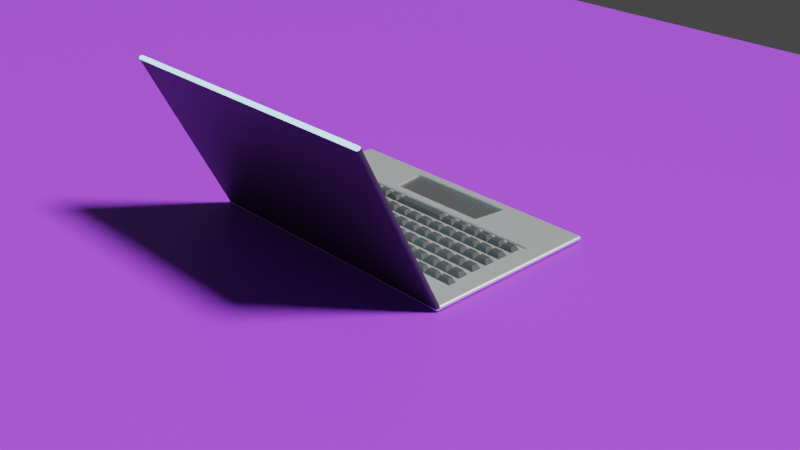 # Source: NotePc.blend  (saved by Blender 3.0.42; exported with 4.5.12 LTS)
import bpy
from mathutils import Matrix  # noqa: F401  (used for matrix-valued properties, if any)

bpy.ops.wm.read_factory_settings(use_empty=True)
scene = bpy.context.scene
scene.name = 'Scene'

# ---- collections
col_collection = bpy.data.collections.new('Collection'); scene.collection.children.link(col_collection)

# ---- materials (node trees are filled in below, after node groups)
mat_material_005 = bpy.data.materials.new('Material.005')
mat_material_005.use_transparent_shadow = False
mat_material_014 = bpy.data.materials.new('Material.014')
mat_material_014.use_transparent_shadow = False
mat_material_011 = bpy.data.materials.new('Material.011')
mat_material_011.use_transparent_shadow = False
mat_material_012 = bpy.data.materials.new('Material.012')
mat_material_012.use_transparent_shadow = False
mat_material_001 = bpy.data.materials.new('Material.001')
mat_material_001.use_transparent_shadow = False
mat_material_013 = bpy.data.materials.new('Material.013')
mat_material_013.use_transparent_shadow = False

# ---- material node trees
mat_material_005.use_nodes = True; mat_material_005.node_tree.nodes.clear()
_N = mat_material_005.node_tree.nodes; _L = mat_material_005.node_tree.links
n0 = _N.new('ShaderNodeBsdfPrincipled'); n0.name = 'Principled BSDF'; n0.location = (10, 300)
n0.distribution = 'GGX'
n0.subsurface_method = 'RANDOM_WALK_SKIN'
n0.inputs[1].default_value = 0.8
n0.inputs[3].default_value = 1.45
n0.inputs[27].default_value = (0.0, 0.0, 0.0, 1.0)
n0.inputs[28].default_value = 1.0
n1 = _N.new('ShaderNodeOutputMaterial'); n1.name = 'Material Output'; n1.location = (300, 300)
_L.new(n0.outputs[0], n1.inputs[0])
n1.is_active_output = True
mat_material_014.use_nodes = True; mat_material_014.node_tree.nodes.clear()
_N = mat_material_014.node_tree.nodes; _L = mat_material_014.node_tree.links
n0 = _N.new('ShaderNodeBsdfPrincipled'); n0.name = 'Principled BSDF'; n0.location = (10, 300)
n0.distribution = 'GGX'
n0.subsurface_method = 'RANDOM_WALK_SKIN'
n0.inputs[0].default_value = (0.1873, 0.1873, 0.1873, 1.0)
n0.inputs[1].default_value = 0.8
n0.inputs[3].default_value = 1.45
n0.inputs[27].default_value = (0.0, 0.0, 0.0, 1.0)
n0.inputs[28].default_value = 1.0
n1 = _N.new('ShaderNodeOutputMaterial'); n1.name = 'Material Output'; n1.location = (300, 300)
_L.new(n0.outputs[0], n1.inputs[0])
n1.is_active_output = True
mat_material_011.use_nodes = True; mat_material_011.node_tree.nodes.clear()
_N = mat_material_011.node_tree.nodes; _L = mat_material_011.node_tree.links
n0 = _N.new('ShaderNodeOutputMaterial'); n0.name = 'Material Output'; n0.location = (300, 300)
n1 = _N.new('ShaderNodeEmission'); n1.name = 'Emission'; n1.location = (10, 300)
n1.inputs[0].default_value = (0.4459, 0.8061, 1.0, 1.0)
n1.inputs[1].default_value = 2.0
_L.new(n1.outputs[0], n0.inputs[0])
n0.is_active_output = True
mat_material_012.use_nodes = True; mat_material_012.node_tree.nodes.clear()
_N = mat_material_012.node_tree.nodes; _L = mat_material_012.node_tree.links
n0 = _N.new('ShaderNodeBsdfPrincipled'); n0.name = 'Principled BSDF'; n0.location = (10, 300)
n0.distribution = 'GGX'
n0.subsurface_method = 'RANDOM_WALK_SKIN'
n0.inputs[0].default_value = (0.07159, 0.07159, 0.07159, 1.0)
n0.inputs[1].default_value = 0.8
n0.inputs[3].default_value = 1.45
n0.inputs[27].default_value = (0.0, 0.0, 0.0, 1.0)
n0.inputs[28].default_value = 1.0
n1 = _N.new('ShaderNodeOutputMaterial'); n1.name = 'Material Output'; n1.location = (300, 300)
_L.new(n0.outputs[0], n1.inputs[0])
n1.is_active_output = True
mat_material_001.use_nodes = True; mat_material_001.node_tree.nodes.clear()
_N = mat_material_001.node_tree.nodes; _L = mat_material_001.node_tree.links
n0 = _N.new('ShaderNodeBsdfPrincipled'); n0.name = 'Principled BSDF'; n0.location = (10, 300)
n0.distribution = 'GGX'
n0.subsurface_method = 'RANDOM_WALK_SKIN'
n0.inputs[0].default_value = (0.05087, 0.05087, 0.05087, 1.0)
n0.inputs[3].default_value = 1.45
n0.inputs[27].default_value = (0.0, 0.0, 0.0, 1.0)
n0.inputs[28].default_value = 1.0
n1 = _N.new('ShaderNodeOutputMaterial'); n1.name = 'Material Output'; n1.location = (300, 300)
_L.new(n0.outputs[0], n1.inputs[0])
n1.is_active_output = True
mat_material_013.use_nodes = True; mat_material_013.node_tree.nodes.clear()
_N = mat_material_013.node_tree.nodes; _L = mat_material_013.node_tree.links
n0 = _N.new('ShaderNodeBsdfPrincipled'); n0.name = 'Principled BSDF'; n0.location = (10, 300)
n0.distribution = 'GGX'
n0.subsurface_method = 'RANDOM_WALK_SKIN'
n0.inputs[0].default_value = (0.3224, 0.05735, 0.8, 1.0)
n0.inputs[3].default_value = 1.45
n0.inputs[27].default_value = (0.0, 0.0, 0.0, 1.0)
n0.inputs[28].default_value = 1.0
n1 = _N.new('ShaderNodeOutputMaterial'); n1.name = 'Material Output'; n1.location = (300, 300)
_L.new(n0.outputs[0], n1.inputs[0])
n1.is_active_output = True

# ---- world
world_world = bpy.data.worlds.new('World'); scene.world = world_world
world_world.use_nodes = True; world_world.node_tree.nodes.clear()
_N = world_world.node_tree.nodes; _L = world_world.node_tree.links
n0 = _N.new('ShaderNodeOutputWorld'); n0.name = 'World Output'; n0.location = (300, 300)
n1 = _N.new('ShaderNodeBackground'); n1.name = 'Background'; n1.location = (10, 300)
n1.inputs[0].default_value = (0.05088, 0.05088, 0.05088, 1.0)
_L.new(n1.outputs[0], n0.inputs[0])
n0.is_active_output = True
world_world.color = (0.05088, 0.05088, 0.05088)
world_world.use_sun_shadow = False
world_world.sun_shadow_jitter_overblur = 0.0

# ---- cameras
cam_camera = bpy.data.cameras.new('Camera')
cam_camera.clip_end = 100.0
cam_camera.ortho_scale = 7.314

# ---- lights
light_light = bpy.data.lights.new('Light', 'SUN')
light_light.transmission_factor = 0.0
light_light.angle = 0.1993
light_light.energy = 5.0
light_light.shadow_soft_size = 0.1
light_light.shadow_cascade_max_distance = 1000.0

# ---- meshes
me_cube = bpy.data.meshes.new('Cube')
me_cube.from_pydata([(1.52, 1.0, -0.003947), (1.52, 0.9789, -0.02508), (1.541, 0.9789, -0.003947), (1.52, 0.9972, -0.0145), (1.53, 0.9972, -0.003947), (1.53, 0.9944, -0.01405), (1.53, 0.9789, -0.02226), (1.52, 0.9894, -0.02226), (1.53, 0.989, -0.01951), (1.538, 0.9894, -0.003947), (1.538, 0.9789, -0.0145), (1.535, 0.989, -0.01405), (0.5704, 0.5129, 0.02508), (1.52, 1.0, 0.003947), (1.541, 0.9789, 0.003947), (1.52, 0.9894, 0.02226), (1.53, 0.9789, 0.02226), (1.53, 0.989, 0.01951), (1.53, 0.9972, 0.003947), (1.52, 0.9972, 0.0145), (1.53, 0.9944, 0.01405), (1.538, 0.9789, 0.0145), (1.538, 0.9894, 0.003947), (1.535, 0.989, 0.01405), (1.541, -0.9789, -0.003947), (1.52, -0.9789, -0.02508), (1.52, -1.0, -0.003947), (1.538, -0.9789, -0.0145), (1.538, -0.9894, -0.003947), (1.535, -0.989, -0.01405), (1.52, -0.9894, -0.02226), (1.53, -0.9789, -0.02226), (1.53, -0.989, -0.01951), (1.53, -0.9972, -0.003947), (1.52, -0.9972, -0.0145), (1.53, -0.9944, -0.01405), (1.541, -0.9789, 0.003947), (1.52, -1.0, 0.003947), (1.346, -0.6565, 0.02508), (1.538, -0.9894, 0.003947), (1.538, -0.9789, 0.0145), (1.535, -0.989, 0.01405), (1.52, -0.9972, 0.0145), (1.53, -0.9972, 0.003947), (1.53, -0.9944, 0.01405), (1.53, -0.9789, 0.02226), (1.52, -0.9894, 0.02226), (1.53, -0.989, 0.01951), (-1.52, 1.0, -0.003947), (-1.541, 0.9789, -0.003947), (-1.52, 0.9789, -0.02508), (-1.53, 0.9972, -0.003947), (-1.52, 0.9972, -0.0145), (-1.53, 0.9944, -0.01405), (-1.538, 0.9789, -0.0145), (-1.538, 0.9894, -0.003947), (-1.535, 0.989, -0.01405), (-1.52, 0.9894, -0.02226), (-1.53, 0.9789, -0.02226), (-1.53, 0.989, -0.01951), (-1.541, 0.9789, 0.003947), (-1.52, 1.0, 0.003947), (-0.5704, 0.5129, 0.02508), (-1.538, 0.9894, 0.003947), (-1.538, 0.9789, 0.0145), (-1.535, 0.989, 0.01405), (-1.52, 0.9972, 0.0145), (-1.53, 0.9972, 0.003947), (-1.53, 0.9944, 0.01405), (-1.53, 0.9789, 0.02226), (-1.52, 0.9894, 0.02226), (-1.53, 0.989, 0.01951), (-1.541, -0.9789, -0.003947), (-1.52, -1.0, -0.003947), (-1.52, -0.9789, -0.02508), (-1.538, -0.9894, -0.003947), (-1.538, -0.9789, -0.0145), (-1.535, -0.989, -0.01405), (-1.52, -0.9972, -0.0145), (-1.53, -0.9972, -0.003947), (-1.53, -0.9944, -0.01405), (-1.53, -0.9789, -0.02226), (-1.52, -0.9894, -0.02226), (-1.53, -0.989, -0.01951), (-1.346, -0.6565, 0.02508), (-1.52, -1.0, 0.003947), (-1.541, -0.9789, 0.003947), (-1.52, -0.9894, 0.02226), (-1.53, -0.9789, 0.02226), (-1.53, -0.989, 0.01951), (-1.53, -0.9972, 0.003947), (-1.52, -0.9972, 0.0145), (-1.53, -0.9944, 0.01405), (-1.538, -0.9789, 0.0145), (-1.538, -0.9894, 0.003947), (-1.535, -0.989, 0.01405), (-0.6229, 0.8891, 0.02508), (-1.52, -0.9789, 0.02508), (0.6229, 0.8891, 0.02508), (1.52, -0.9789, 0.02508), (-1.346, 0.423, 0.003084), (-1.346, -0.6565, 0.003084), (1.346, 0.423, 0.003084), (1.346, -0.6565, 0.003084), (1.52, 0.9789, 0.02508), (-1.52, 0.9789, 0.02508), (1.346, 0.423, 0.02508), (-1.346, 0.423, 0.02508), (0.6229, 0.8891, -0.0004558), (-0.6229, 0.8891, -0.0004558), (0.5704, 0.5129, -0.0004558), (-0.5704, 0.5129, -0.0004558), (0.6229, 0.8891, -0.0004558), (-0.6229, 0.8891, -0.0004558), (0.5704, 0.5129, -0.0004558), (-0.5704, 0.5129, -0.0004558)], [], [(106, 38, 103, 102), (86, 72, 49, 60), (37, 26, 73, 85), (1, 50, 74, 25), (14, 2, 24, 36), (0, 3, 5, 4), (3, 7, 8, 5), (1, 6, 8, 7), (6, 10, 11, 8), (2, 9, 11, 10), (9, 4, 5, 11), (5, 8, 11), (104, 15, 17, 16), (15, 19, 20, 17), (13, 18, 20, 19), (18, 22, 23, 20), (14, 21, 23, 22), (21, 16, 17, 23), (17, 20, 23), (24, 27, 29, 28), (27, 31, 32, 29), (25, 30, 32, 31), (30, 34, 35, 32), (26, 33, 35, 34), (33, 28, 29, 35), (29, 32, 35), (36, 39, 41, 40), (39, 43, 44, 41), (37, 42, 44, 43), (42, 46, 47, 44), (99, 45, 47, 46), (45, 40, 41, 47), (41, 44, 47), (48, 51, 53, 52), (51, 55, 56, 53), (49, 54, 56, 55), (54, 58, 59, 56), (50, 57, 59, 58), (57, 52, 53, 59), (53, 56, 59), (60, 63, 65, 64), (63, 67, 68, 65), (61, 66, 68, 67), (66, 70, 71, 68), (105, 69, 71, 70), (69, 64, 65, 71), (65, 68, 71), (72, 75, 77, 76), (75, 79, 80, 77), (73, 78, 80, 79), (78, 82, 83, 80), (74, 81, 83, 82), (81, 76, 77, 83), (77, 80, 83), (97, 87, 89, 88), (87, 91, 92, 89), (85, 90, 92, 91), (90, 94, 95, 92), (86, 93, 95, 94), (93, 88, 89, 95), (89, 92, 95), (105, 97, 88, 69), (69, 88, 93, 64), (64, 93, 86, 60), (104, 105, 70, 15), (15, 70, 66, 19), (19, 66, 61, 13), (2, 14, 22, 9), (9, 22, 18, 4), (4, 18, 13, 0), (85, 73, 79, 90), (90, 79, 75, 94), (94, 75, 72, 86), (26, 37, 43, 33), (33, 43, 39, 28), (28, 39, 36, 24), (48, 61, 67, 51), (51, 67, 63, 55), (55, 63, 60, 49), (25, 74, 82, 30), (30, 82, 78, 34), (34, 78, 73, 26), (1, 25, 31, 6), (6, 31, 27, 10), (10, 27, 24, 2), (97, 99, 46, 87), (87, 46, 42, 91), (91, 42, 37, 85), (74, 50, 58, 81), (81, 58, 54, 76), (76, 54, 49, 72), (50, 1, 7, 57), (57, 7, 3, 52), (52, 3, 0, 48), (99, 104, 16, 45), (45, 16, 21, 40), (40, 21, 14, 36), (61, 48, 0, 13), (107, 84, 97, 105), (62, 96, 113, 115), (84, 38, 99, 97), (38, 106, 104, 99), (100, 102, 103, 101), (107, 106, 102, 100), (38, 84, 101, 103), (84, 107, 100, 101), (98, 96, 105, 104), (62, 12, 106, 107), (96, 62, 107, 105), (12, 98, 104, 106), (110, 111, 109, 108), (96, 98, 112, 113), (98, 12, 114, 112), (12, 62, 115, 114), (108, 109, 113, 112), (111, 110, 114, 115), (109, 111, 115, 113), (110, 108, 112, 114)])
me_cube.polygons.foreach_set('material_index', [0, 0, 0, 0, 0, 0, 0, 0, 0, 0, 0, 0, 0, 0, 0, 0, 0, 0, 0, 0, 0, 0, 0, 0, 0, 0, 0, 0, 0, 0, 0, 0, 0, 0, 0, 0, 0, 0, 0, 0, 0, 0, 0, 0, 0, 0, 0, 0, 0, 0, 0, 0, 0, 0, 0, 0, 0, 0, 0, 0, 0, 0, 0, 0, 0, 0, 0, 0, 0, 0, 0, 0, 0, 0, 0, 0, 0, 0, 0, 0, 0, 0, 0, 0, 0, 0, 0, 0, 0, 0, 0, 0, 0, 0, 0, 0, 0, 0, 0, 0, 0, 0, 0, 0, 0, 0, 0, 0, 0, 0, 1, 0, 0, 0, 0, 0, 0, 0])
_uv = me_cube.uv_layers.new(name='UVMap')
_uv.uv.foreach_set('vector', [0.3591, 0.5245, 0.3591, 0.7255, 0.3591, 0.7255, 0.3591, 0.5245, 0.4803, 0.002642, 0.5197, 0.002642, 0.5197, 0.2474, 0.4803, 0.2474, 0.4803, 0.7517, 0.5197, 0.7517, 0.5197, 0.9983, 0.4803, 0.9983, 0.6267, 0.5026, 0.8733, 0.5026, 0.8733, 0.7474, 0.6267, 0.7474, 0.4803, 0.5026, 0.5197, 0.5026, 0.5197, 0.7474, 0.4803, 0.7474, 0.5197, 0.4983, 0.5723, 0.4983, 0.57, 0.4991, 0.5197, 0.4991, 0.6267, 0.5004, 0.6267, 0.5, 0.6259, 0.5, 0.6259, 0.5007, 0.6267, 0.5026, 0.6259, 0.5026, 0.6259, 0.5014, 0.6267, 0.5013, 0.6259, 0.5026, 0.625, 0.5026, 0.625, 0.5014, 0.6259, 0.5014, 0.5197, 0.5026, 0.5197, 0.5013, 0.57, 0.5014, 0.5723, 0.5026, 0.5197, 0.5013, 0.5197, 0.5, 0.57, 0.5, 0.57, 0.5014, 0.6259, 0.5007, 0.625, 0.5014, 0.625, 0.5014, 0.3733, 0.5026, 0.3733, 0.5013, 0.3741, 0.5014, 0.3741, 0.5026, 0.3891, 0.4983, 0.375, 0.4983, 0.375, 0.4991, 0.4027, 0.4991, 0.4803, 0.4983, 0.4803, 0.4991, 0.43, 0.4991, 0.4277, 0.4983, 0.4803, 0.4991, 0.4803, 0.5, 0.43, 0.5, 0.43, 0.4991, 0.4803, 0.5026, 0.4277, 0.5026, 0.43, 0.5014, 0.4803, 0.5013, 0.4277, 0.5026, 0.375, 0.5026, 0.375, 0.5014, 0.43, 0.5014, 0.4027, 0.4991, 0.43, 0.5, 0.43, 0.5, 0.5197, 0.7474, 0.5723, 0.7474, 0.57, 0.7486, 0.5197, 0.7487, 0.5723, 0.7474, 0.625, 0.7474, 0.625, 0.7486, 0.57, 0.7486, 0.6267, 0.7474, 0.6267, 0.7487, 0.6259, 0.7486, 0.6259, 0.7474, 0.6267, 0.7487, 0.6267, 0.75, 0.6259, 0.75, 0.6259, 0.7486, 0.5197, 0.7517, 0.5197, 0.7509, 0.57, 0.7509, 0.5723, 0.7517, 0.5197, 0.7509, 0.5197, 0.75, 0.57, 0.75, 0.57, 0.7509, 0.6255, 0.7486, 0.625, 0.7486, 0.6259, 0.75, 0.4803, 0.7474, 0.4803, 0.7487, 0.43, 0.7486, 0.4277, 0.7474, 0.4803, 0.7487, 0.4803, 0.75, 0.43, 0.75, 0.43, 0.7486, 0.4803, 0.7517, 0.4277, 0.7517, 0.43, 0.7509, 0.4803, 0.7509, 0.4277, 0.7517, 0.375, 0.7517, 0.375, 0.7509, 0.43, 0.7509, 0.3733, 0.7474, 0.3741, 0.7474, 0.3741, 0.7486, 0.3733, 0.7487, 0.3741, 0.7474, 0.375, 0.7474, 0.375, 0.7486, 0.3741, 0.7486, 0.43, 0.7505, 0.43, 0.75, 0.375, 0.7509, 0.5197, 0.2517, 0.5197, 0.2509, 0.57, 0.2509, 0.5723, 0.2517, 0.5197, 0.2509, 0.5197, 0.25, 0.57, 0.25, 0.57, 0.2509, 0.5197, 0.2474, 0.5723, 0.2474, 0.57, 0.2486, 0.5197, 0.2487, 0.8748, 0.5026, 0.875, 0.5026, 0.875, 0.5014, 0.8745, 0.5014, 0.8733, 0.5026, 0.8733, 0.5013, 0.8741, 0.5014, 0.8741, 0.5026, 0.8733, 0.5013, 0.8733, 0.5, 0.8741, 0.5, 0.8741, 0.5014, 0.57, 0.2493, 0.625, 0.2486, 0.625, 0.2486, 0.4803, 0.2474, 0.4803, 0.2487, 0.43, 0.2486, 0.4277, 0.2474, 0.4803, 0.2487, 0.4803, 0.25, 0.43, 0.25, 0.43, 0.2486, 0.4803, 0.2517, 0.4277, 0.2517, 0.43, 0.2509, 0.4803, 0.2509, 0.4277, 0.2517, 0.375, 0.2517, 0.375, 0.2509, 0.43, 0.2509, 0.1267, 0.5026, 0.1259, 0.5026, 0.1259, 0.5014, 0.1267, 0.5013, 0.3891, 0.2474, 0.375, 0.2474, 0.375, 0.2486, 0.4027, 0.2486, 0.43, 0.2486, 0.43, 0.25, 0.375, 0.2486, 0.5197, 0.002642, 0.5197, 0.001323, 0.57, 0.001378, 0.5723, 0.002642, 0.5197, 0.001323, 0.5197, 0.0, 0.57, 0.0, 0.57, 0.001378, 0.5197, 0.9983, 0.5723, 0.9983, 0.57, 0.9991, 0.5197, 0.9991, 0.8733, 0.7496, 0.8733, 0.75, 0.8741, 0.75, 0.8741, 0.7493, 0.8733, 0.7474, 0.8741, 0.7474, 0.8741, 0.7486, 0.8733, 0.7487, 0.8741, 0.7474, 0.875, 0.7474, 0.875, 0.7486, 0.8741, 0.7486, 0.57, 0.001378, 0.57, 0.0, 0.625, 0.001378, 0.1267, 0.7474, 0.1267, 0.7487, 0.1259, 0.7486, 0.1259, 0.7474, 0.3891, 0.9983, 0.375, 0.9983, 0.375, 0.9991, 0.4027, 0.9991, 0.4803, 0.9983, 0.4803, 0.9991, 0.43, 0.9991, 0.4277, 0.9983, 0.4803, 0.0003529, 0.4803, 0.0, 0.43, 0.0, 0.43, 0.0006957, 0.4803, 0.002642, 0.4277, 0.002642, 0.43, 0.001378, 0.4803, 0.001323, 0.4277, 0.002642, 0.375, 0.002642, 0.375, 0.001378, 0.43, 0.001378, 0.4027, 0.9991, 0.43, 1.0, 0.43, 1.0, 0.1267, 0.5026, 0.1267, 0.7474, 0.1259, 0.7474, 0.1259, 0.5026, 0.375, 0.2474, 0.375, 0.002642, 0.4277, 0.002642, 0.4277, 0.2474, 0.4277, 0.2474, 0.4277, 0.002642, 0.4803, 0.002642, 0.4803, 0.2474, 0.3733, 0.5026, 0.1267, 0.5026, 0.1267, 0.5013, 0.3733, 0.5013, 0.375, 0.4983, 0.375, 0.2517, 0.4277, 0.2517, 0.4277, 0.4983, 0.4277, 0.4983, 0.4277, 0.2517, 0.4803, 0.2517, 0.4803, 0.4983, 0.5197, 0.5026, 0.4803, 0.5026, 0.4803, 0.5013, 0.5197, 0.5013, 0.5197, 0.5013, 0.4803, 0.5013, 0.4803, 0.4991, 0.5197, 0.4991, 0.5197, 0.4991, 0.4803, 0.4991, 0.4803, 0.4983, 0.5197, 0.4983, 0.4803, 0.9983, 0.5197, 0.9983, 0.5197, 0.9991, 0.4803, 0.9991, 0.4803, 0.0, 0.5197, 0.0, 0.5197, 0.001323, 0.4803, 0.001323, 0.4803, 0.001323, 0.5197, 0.001323, 0.5197, 0.002642, 0.4803, 0.002642, 0.5197, 0.7517, 0.4803, 0.7517, 0.4803, 0.7509, 0.5197, 0.7509, 0.5197, 0.7509, 0.4803, 0.7509, 0.4803, 0.7487, 0.5197, 0.7487, 0.5197, 0.7487, 0.4803, 0.7487, 0.4803, 0.7474, 0.5197, 0.7474, 0.5197, 0.2517, 0.4803, 0.2517, 0.4803, 0.2509, 0.5197, 0.2509, 0.5197, 0.2509, 0.4803, 0.2509, 0.4803, 0.2487, 0.5197, 0.2487, 0.5197, 0.2487, 0.4803, 0.2487, 0.4803, 0.2474, 0.5197, 0.2474, 0.6267, 0.7474, 0.8733, 0.7474, 0.8733, 0.7487, 0.6267, 0.7487, 0.6267, 0.7487, 0.8733, 0.7487, 0.8733, 0.75, 0.6267, 0.75, 0.5723, 0.7517, 0.5723, 0.9983, 0.5197, 0.9983, 0.5197, 0.7517, 0.6267, 0.5026, 0.6267, 0.7474, 0.6259, 0.7474, 0.6259, 0.5026, 0.6259, 0.5026, 0.6259, 0.7474, 0.5723, 0.7474, 0.5723, 0.5026, 0.5723, 0.5026, 0.5723, 0.7474, 0.5197, 0.7474, 0.5197, 0.5026, 0.1267, 0.7474, 0.3733, 0.7474, 0.3733, 0.7487, 0.1267, 0.7487, 0.375, 0.9983, 0.375, 0.7517, 0.4277, 0.7517, 0.4277, 0.9983, 0.4277, 0.9983, 0.4277, 0.7517, 0.4803, 0.7517, 0.4803, 0.9983, 0.8733, 0.7474, 0.8733, 0.5026, 0.8741, 0.5026, 0.8741, 0.7474, 0.8741, 0.7474, 0.8741, 0.5026, 0.875, 0.5026, 0.875, 0.7474, 0.5723, 0.002642, 0.5723, 0.2474, 0.5197, 0.2474, 0.5197, 0.002642, 0.8733, 0.5026, 0.6267, 0.5026, 0.6267, 0.5013, 0.8733, 0.5013, 0.8733, 0.5013, 0.6267, 0.5013, 0.6267, 0.5, 0.8733, 0.5, 0.5723, 0.2517, 0.5723, 0.4983, 0.5197, 0.4983, 0.5197, 0.2517, 0.3733, 0.7474, 0.3733, 0.5026, 0.3741, 0.5026, 0.3741, 0.7474, 0.3741, 0.7474, 0.3741, 0.5026, 0.4277, 0.5026, 0.4277, 0.7474, 0.4277, 0.7474, 0.4277, 0.5026, 0.4803, 0.5026, 0.4803, 0.7474, 0.4803, 0.2517, 0.5197, 0.2517, 0.5197, 0.4983, 0.4803, 0.4983, 0.1409, 0.5245, 0.1409, 0.7255, 0.1267, 0.7474, 0.1267, 0.5026, 0.1462, 0.5209, 0.1366, 0.5062, 0.1366, 0.5062, 0.1462, 0.5209, 0.1409, 0.7255, 0.3591, 0.7255, 0.3733, 0.7474, 0.1267, 0.7474, 0.3591, 0.7255, 0.3591, 0.5245, 0.3733, 0.5026, 0.3733, 0.7474, 0.1409, 0.5245, 0.3591, 0.5245, 0.3591, 0.7255, 0.1409, 0.7255, 0.1409, 0.5245, 0.3591, 0.5245, 0.3591, 0.5245, 0.1409, 0.5245, 0.3591, 0.7255, 0.1409, 0.7255, 0.1409, 0.7255, 0.3591, 0.7255, 0.1409, 0.7255, 0.1409, 0.5245, 0.1409, 0.5245, 0.1409, 0.7255, 0.3634, 0.5062, 0.1366, 0.5062, 0.1267, 0.5026, 0.3733, 0.5026, 0.1462, 0.5209, 0.3538, 0.5209, 0.3591, 0.5245, 0.1409, 0.5245, 0.1366, 0.5062, 0.1462, 0.5209, 0.1409, 0.5245, 0.1267, 0.5026, 0.3538, 0.5209, 0.3634, 0.5062, 0.3733, 0.5026, 0.3591, 0.5245, 0.3538, 0.5209, 0.1462, 0.5209, 0.1366, 0.5062, 0.3634, 0.5062, 0.1366, 0.5062, 0.3634, 0.5062, 0.3634, 0.5062, 0.1366, 0.5062, 0.3634, 0.5062, 0.3538, 0.5209, 0.3538, 0.5209, 0.3634, 0.5062, 0.3538, 0.5209, 0.1462, 0.5209, 0.1462, 0.5209, 0.3538, 0.5209, 0.3634, 0.5062, 0.1366, 0.5062, 0.1366, 0.5062, 0.3634, 0.5062, 0.1462, 0.5209, 0.3538, 0.5209, 0.3538, 0.5209, 0.1462, 0.5209, 0.1366, 0.5062, 0.1462, 0.5209, 0.1462, 0.5209, 0.1366, 0.5062, 0.3538, 0.5209, 0.3634, 0.5062, 0.3634, 0.5062, 0.3538, 0.5209])
me_cube.materials.append(mat_material_005)
me_cube.materials.append(mat_material_014)
me_cube.use_remesh_preserve_volume = False
me_cube.use_remesh_preserve_attributes = False
me_cube.use_mirror_vertex_groups = False
me_cube.update()
me_cube_001 = bpy.data.meshes.new('Cube.001')
me_cube_001.from_pydata([(1.52, 1.0, -0.003947), (1.52, 0.9789, -0.02508), (1.541, 0.9789, -0.003947), (1.52, 0.9972, -0.0145), (1.53, 0.9972, -0.003947), (1.53, 0.9944, -0.01405), (1.53, 0.9789, -0.02226), (1.52, 0.9894, -0.02226), (1.53, 0.989, -0.01951), (1.538, 0.9894, -0.003947), (1.538, 0.9789, -0.0145), (1.535, 0.989, -0.01405), (1.434, 0.8935, 0.02508), (1.52, 1.0, 0.003947), (1.541, 0.9789, 0.003947), (1.52, 0.9894, 0.02226), (1.53, 0.9789, 0.02226), (1.53, 0.989, 0.01951), (1.53, 0.9972, 0.003947), (1.52, 0.9972, 0.0145), (1.53, 0.9944, 0.01405), (1.538, 0.9789, 0.0145), (1.538, 0.9894, 0.003947), (1.535, 0.989, 0.01405), (1.541, -0.9789, -0.003947), (1.52, -0.9789, -0.02508), (1.52, -1.0, -0.003947), (1.538, -0.9789, -0.0145), (1.538, -0.9894, -0.003947), (1.535, -0.989, -0.01405), (1.52, -0.9894, -0.02226), (1.53, -0.9789, -0.02226), (1.53, -0.989, -0.01951), (1.53, -0.9972, -0.003947), (1.52, -0.9972, -0.0145), (1.53, -0.9944, -0.01405), (1.541, -0.9789, 0.003947), (1.52, -1.0, 0.003947), (1.434, -0.8935, 0.02508), (1.538, -0.9894, 0.003947), (1.538, -0.9789, 0.0145), (1.535, -0.989, 0.01405), (1.52, -0.9972, 0.0145), (1.53, -0.9972, 0.003947), (1.53, -0.9944, 0.01405), (1.53, -0.9789, 0.02226), (1.52, -0.9894, 0.02226), (1.53, -0.989, 0.01951), (-1.52, 1.0, -0.003947), (-1.541, 0.9789, -0.003947), (-1.52, 0.9789, -0.02508), (-1.53, 0.9972, -0.003947), (-1.52, 0.9972, -0.0145), (-1.53, 0.9944, -0.01405), (-1.538, 0.9789, -0.0145), (-1.538, 0.9894, -0.003947), (-1.535, 0.989, -0.01405), (-1.52, 0.9894, -0.02226), (-1.53, 0.9789, -0.02226), (-1.53, 0.989, -0.01951), (-1.541, 0.9789, 0.003947), (-1.52, 1.0, 0.003947), (-1.434, 0.8935, 0.02508), (-1.538, 0.9894, 0.003947), (-1.538, 0.9789, 0.0145), (-1.535, 0.989, 0.01405), (-1.52, 0.9972, 0.0145), (-1.53, 0.9972, 0.003947), (-1.53, 0.9944, 0.01405), (-1.53, 0.9789, 0.02226), (-1.52, 0.9894, 0.02226), (-1.53, 0.989, 0.01951), (-1.541, -0.9789, -0.003947), (-1.52, -1.0, -0.003947), (-1.52, -0.9789, -0.02508), (-1.538, -0.9894, -0.003947), (-1.538, -0.9789, -0.0145), (-1.535, -0.989, -0.01405), (-1.52, -0.9972, -0.0145), (-1.53, -0.9972, -0.003947), (-1.53, -0.9944, -0.01405), (-1.53, -0.9789, -0.02226), (-1.52, -0.9894, -0.02226), (-1.53, -0.989, -0.01951), (-1.434, -0.8935, 0.02508), (-1.52, -1.0, 0.003947), (-1.541, -0.9789, 0.003947), (-1.52, -0.9894, 0.02226), (-1.53, -0.9789, 0.02226), (-1.53, -0.989, 0.01951), (-1.53, -0.9972, 0.003947), (-1.52, -0.9972, 0.0145), (-1.53, -0.9944, 0.01405), (-1.538, -0.9789, 0.0145), (-1.538, -0.9894, 0.003947), (-1.535, -0.989, 0.01405), (-1.52, 0.9789, 0.02508), (-1.52, -0.9789, 0.02508), (1.52, 0.9789, 0.02508), (1.52, -0.9789, 0.02508), (-1.434, 0.8935, -0.007455), (-1.434, -0.8935, -0.007455), (1.434, 0.8935, -0.007455), (1.434, -0.8935, -0.007455)], [], [(12, 38, 103, 102), (86, 72, 49, 60), (37, 26, 73, 85), (1, 50, 74, 25), (14, 2, 24, 36), (0, 3, 5, 4), (3, 7, 8, 5), (1, 6, 8, 7), (6, 10, 11, 8), (2, 9, 11, 10), (9, 4, 5, 11), (5, 8, 11), (98, 15, 17, 16), (15, 19, 20, 17), (13, 18, 20, 19), (18, 22, 23, 20), (14, 21, 23, 22), (21, 16, 17, 23), (17, 20, 23), (24, 27, 29, 28), (27, 31, 32, 29), (25, 30, 32, 31), (30, 34, 35, 32), (26, 33, 35, 34), (33, 28, 29, 35), (29, 32, 35), (36, 39, 41, 40), (39, 43, 44, 41), (37, 42, 44, 43), (42, 46, 47, 44), (99, 45, 47, 46), (45, 40, 41, 47), (41, 44, 47), (48, 51, 53, 52), (51, 55, 56, 53), (49, 54, 56, 55), (54, 58, 59, 56), (50, 57, 59, 58), (57, 52, 53, 59), (53, 56, 59), (60, 63, 65, 64), (63, 67, 68, 65), (61, 66, 68, 67), (66, 70, 71, 68), (96, 69, 71, 70), (69, 64, 65, 71), (65, 68, 71), (72, 75, 77, 76), (75, 79, 80, 77), (73, 78, 80, 79), (78, 82, 83, 80), (74, 81, 83, 82), (81, 76, 77, 83), (77, 80, 83), (97, 87, 89, 88), (87, 91, 92, 89), (85, 90, 92, 91), (90, 94, 95, 92), (86, 93, 95, 94), (93, 88, 89, 95), (89, 92, 95), (96, 97, 88, 69), (69, 88, 93, 64), (64, 93, 86, 60), (98, 96, 70, 15), (15, 70, 66, 19), (19, 66, 61, 13), (2, 14, 22, 9), (9, 22, 18, 4), (4, 18, 13, 0), (85, 73, 79, 90), (90, 79, 75, 94), (94, 75, 72, 86), (26, 37, 43, 33), (33, 43, 39, 28), (28, 39, 36, 24), (48, 61, 67, 51), (51, 67, 63, 55), (55, 63, 60, 49), (25, 74, 82, 30), (30, 82, 78, 34), (34, 78, 73, 26), (1, 25, 31, 6), (6, 31, 27, 10), (10, 27, 24, 2), (97, 99, 46, 87), (87, 46, 42, 91), (91, 42, 37, 85), (74, 50, 58, 81), (81, 58, 54, 76), (76, 54, 49, 72), (50, 1, 7, 57), (57, 7, 3, 52), (52, 3, 0, 48), (99, 98, 16, 45), (45, 16, 21, 40), (40, 21, 14, 36), (61, 48, 0, 13), (62, 84, 97, 96), (12, 62, 96, 98), (84, 38, 99, 97), (38, 12, 98, 99), (100, 102, 103, 101), (62, 12, 102, 100), (38, 84, 101, 103), (84, 62, 100, 101)])
me_cube_001.polygons.foreach_set('material_index', [0, 1, 0, 1, 1, 0, 0, 0, 0, 0, 0, 0, 0, 0, 0, 0, 0, 0, 0, 0, 0, 0, 0, 0, 0, 0, 0, 0, 0, 0, 0, 0, 0, 0, 0, 0, 0, 0, 0, 0, 0, 0, 0, 0, 0, 0, 0, 0, 0, 0, 0, 0, 0, 0, 0, 0, 0, 0, 0, 0, 0, 1, 1, 1, 0, 0, 0, 0, 0, 0, 0, 0, 0, 0, 0, 0, 0, 0, 0, 0, 0, 0, 1, 1, 1, 0, 0, 0, 1, 1, 1, 0, 0, 0, 1, 1, 1, 0, 1, 1, 1, 1, 0, 0, 0, 0])
_uv = me_cube_001.uv_layers.new(name='UVMap')
_uv.uv.foreach_set('vector', [0.3664, 0.5133, 0.3664, 0.7367, 0.3664, 0.7367, 0.3664, 0.5133, 0.4803, 0.002642, 0.5197, 0.002642, 0.5197, 0.2474, 0.4803, 0.2474, 0.4803, 0.7517, 0.5197, 0.7517, 0.5197, 0.9983, 0.4803, 0.9983, 0.6267, 0.5026, 0.8733, 0.5026, 0.8733, 0.7474, 0.6267, 0.7474, 0.4803, 0.5026, 0.5197, 0.5026, 0.5197, 0.7474, 0.4803, 0.7474, 0.5197, 0.4983, 0.5723, 0.4983, 0.57, 0.4991, 0.5197, 0.4991, 0.6267, 0.5004, 0.6267, 0.5, 0.6259, 0.5, 0.6259, 0.5007, 0.6267, 0.5026, 0.6259, 0.5026, 0.6259, 0.5014, 0.6267, 0.5013, 0.6259, 0.5026, 0.625, 0.5026, 0.625, 0.5014, 0.6259, 0.5014, 0.5197, 0.5026, 0.5197, 0.5013, 0.57, 0.5014, 0.5723, 0.5026, 0.5197, 0.5013, 0.5197, 0.5, 0.57, 0.5, 0.57, 0.5014, 0.6259, 0.5007, 0.625, 0.5014, 0.625, 0.5014, 0.3733, 0.5026, 0.3733, 0.5013, 0.3741, 0.5014, 0.3741, 0.5026, 0.3891, 0.4983, 0.375, 0.4983, 0.375, 0.4991, 0.4027, 0.4991, 0.4803, 0.4983, 0.4803, 0.4991, 0.43, 0.4991, 0.4277, 0.4983, 0.4803, 0.4991, 0.4803, 0.5, 0.43, 0.5, 0.43, 0.4991, 0.4803, 0.5026, 0.4277, 0.5026, 0.43, 0.5014, 0.4803, 0.5013, 0.4277, 0.5026, 0.375, 0.5026, 0.375, 0.5014, 0.43, 0.5014, 0.4027, 0.4991, 0.43, 0.5, 0.43, 0.5, 0.5197, 0.7474, 0.5723, 0.7474, 0.57, 0.7486, 0.5197, 0.7487, 0.5723, 0.7474, 0.625, 0.7474, 0.625, 0.7486, 0.57, 0.7486, 0.6267, 0.7474, 0.6267, 0.7487, 0.6259, 0.7486, 0.6259, 0.7474, 0.6267, 0.7487, 0.6267, 0.75, 0.6259, 0.75, 0.6259, 0.7486, 0.5197, 0.7517, 0.5197, 0.7509, 0.57, 0.7509, 0.5723, 0.7517, 0.5197, 0.7509, 0.5197, 0.75, 0.57, 0.75, 0.57, 0.7509, 0.6255, 0.7486, 0.625, 0.7486, 0.6259, 0.75, 0.4803, 0.7474, 0.4803, 0.7487, 0.43, 0.7486, 0.4277, 0.7474, 0.4803, 0.7487, 0.4803, 0.75, 0.43, 0.75, 0.43, 0.7486, 0.4803, 0.7517, 0.4277, 0.7517, 0.43, 0.7509, 0.4803, 0.7509, 0.4277, 0.7517, 0.375, 0.7517, 0.375, 0.7509, 0.43, 0.7509, 0.3733, 0.7474, 0.3741, 0.7474, 0.3741, 0.7486, 0.3733, 0.7487, 0.3741, 0.7474, 0.375, 0.7474, 0.375, 0.7486, 0.3741, 0.7486, 0.43, 0.7505, 0.43, 0.75, 0.375, 0.7509, 0.5197, 0.2517, 0.5197, 0.2509, 0.57, 0.2509, 0.5723, 0.2517, 0.5197, 0.2509, 0.5197, 0.25, 0.57, 0.25, 0.57, 0.2509, 0.5197, 0.2474, 0.5723, 0.2474, 0.57, 0.2486, 0.5197, 0.2487, 0.8748, 0.5026, 0.875, 0.5026, 0.875, 0.5014, 0.8745, 0.5014, 0.8733, 0.5026, 0.8733, 0.5013, 0.8741, 0.5014, 0.8741, 0.5026, 0.8733, 0.5013, 0.8733, 0.5, 0.8741, 0.5, 0.8741, 0.5014, 0.57, 0.2493, 0.625, 0.2486, 0.625, 0.2486, 0.4803, 0.2474, 0.4803, 0.2487, 0.43, 0.2486, 0.4277, 0.2474, 0.4803, 0.2487, 0.4803, 0.25, 0.43, 0.25, 0.43, 0.2486, 0.4803, 0.2517, 0.4277, 0.2517, 0.43, 0.2509, 0.4803, 0.2509, 0.4277, 0.2517, 0.375, 0.2517, 0.375, 0.2509, 0.43, 0.2509, 0.1267, 0.5026, 0.1259, 0.5026, 0.1259, 0.5014, 0.1267, 0.5013, 0.3891, 0.2474, 0.375, 0.2474, 0.375, 0.2486, 0.4027, 0.2486, 0.43, 0.2486, 0.43, 0.25, 0.375, 0.2486, 0.5197, 0.002642, 0.5197, 0.001323, 0.57, 0.001378, 0.5723, 0.002642, 0.5197, 0.001323, 0.5197, 0.0, 0.57, 0.0, 0.57, 0.001378, 0.5197, 0.9983, 0.5723, 0.9983, 0.57, 0.9991, 0.5197, 0.9991, 0.8733, 0.7496, 0.8733, 0.75, 0.8741, 0.75, 0.8741, 0.7493, 0.8733, 0.7474, 0.8741, 0.7474, 0.8741, 0.7486, 0.8733, 0.7487, 0.8741, 0.7474, 0.875, 0.7474, 0.875, 0.7486, 0.8741, 0.7486, 0.57, 0.001378, 0.57, 0.0, 0.625, 0.001378, 0.1267, 0.7474, 0.1267, 0.7487, 0.1259, 0.7486, 0.1259, 0.7474, 0.3891, 0.9983, 0.375, 0.9983, 0.375, 0.9991, 0.4027, 0.9991, 0.4803, 0.9983, 0.4803, 0.9991, 0.43, 0.9991, 0.4277, 0.9983, 0.4803, 0.0003529, 0.4803, 0.0, 0.43, 0.0, 0.43, 0.0006957, 0.4803, 0.002642, 0.4277, 0.002642, 0.43, 0.001378, 0.4803, 0.001323, 0.4277, 0.002642, 0.375, 0.002642, 0.375, 0.001378, 0.43, 0.001378, 0.4027, 0.9991, 0.43, 1.0, 0.43, 1.0, 0.1267, 0.5026, 0.1267, 0.7474, 0.1259, 0.7474, 0.1259, 0.5026, 0.375, 0.2474, 0.375, 0.002642, 0.4277, 0.002642, 0.4277, 0.2474, 0.4277, 0.2474, 0.4277, 0.002642, 0.4803, 0.002642, 0.4803, 0.2474, 0.3733, 0.5026, 0.1267, 0.5026, 0.1267, 0.5013, 0.3733, 0.5013, 0.375, 0.4983, 0.375, 0.2517, 0.4277, 0.2517, 0.4277, 0.4983, 0.4277, 0.4983, 0.4277, 0.2517, 0.4803, 0.2517, 0.4803, 0.4983, 0.5197, 0.5026, 0.4803, 0.5026, 0.4803, 0.5013, 0.5197, 0.5013, 0.5197, 0.5013, 0.4803, 0.5013, 0.4803, 0.4991, 0.5197, 0.4991, 0.5197, 0.4991, 0.4803, 0.4991, 0.4803, 0.4983, 0.5197, 0.4983, 0.4803, 0.9983, 0.5197, 0.9983, 0.5197, 0.9991, 0.4803, 0.9991, 0.4803, 0.0, 0.5197, 0.0, 0.5197, 0.001323, 0.4803, 0.001323, 0.4803, 0.001323, 0.5197, 0.001323, 0.5197, 0.002642, 0.4803, 0.002642, 0.5197, 0.7517, 0.4803, 0.7517, 0.4803, 0.7509, 0.5197, 0.7509, 0.5197, 0.7509, 0.4803, 0.7509, 0.4803, 0.7487, 0.5197, 0.7487, 0.5197, 0.7487, 0.4803, 0.7487, 0.4803, 0.7474, 0.5197, 0.7474, 0.5197, 0.2517, 0.4803, 0.2517, 0.4803, 0.2509, 0.5197, 0.2509, 0.5197, 0.2509, 0.4803, 0.2509, 0.4803, 0.2487, 0.5197, 0.2487, 0.5197, 0.2487, 0.4803, 0.2487, 0.4803, 0.2474, 0.5197, 0.2474, 0.6267, 0.7474, 0.8733, 0.7474, 0.8733, 0.7487, 0.6267, 0.7487, 0.6267, 0.7487, 0.8733, 0.7487, 0.8733, 0.75, 0.6267, 0.75, 0.5723, 0.7517, 0.5723, 0.9983, 0.5197, 0.9983, 0.5197, 0.7517, 0.6267, 0.5026, 0.6267, 0.7474, 0.6259, 0.7474, 0.6259, 0.5026, 0.6259, 0.5026, 0.6259, 0.7474, 0.5723, 0.7474, 0.5723, 0.5026, 0.5723, 0.5026, 0.5723, 0.7474, 0.5197, 0.7474, 0.5197, 0.5026, 0.1267, 0.7474, 0.3733, 0.7474, 0.3733, 0.7487, 0.1267, 0.7487, 0.375, 0.9983, 0.375, 0.7517, 0.4277, 0.7517, 0.4277, 0.9983, 0.4277, 0.9983, 0.4277, 0.7517, 0.4803, 0.7517, 0.4803, 0.9983, 0.8733, 0.7474, 0.8733, 0.5026, 0.8741, 0.5026, 0.8741, 0.7474, 0.8741, 0.7474, 0.8741, 0.5026, 0.875, 0.5026, 0.875, 0.7474, 0.5723, 0.002642, 0.5723, 0.2474, 0.5197, 0.2474, 0.5197, 0.002642, 0.8733, 0.5026, 0.6267, 0.5026, 0.6267, 0.5013, 0.8733, 0.5013, 0.8733, 0.5013, 0.6267, 0.5013, 0.6267, 0.5, 0.8733, 0.5, 0.5723, 0.2517, 0.5723, 0.4983, 0.5197, 0.4983, 0.5197, 0.2517, 0.3733, 0.7474, 0.3733, 0.5026, 0.3741, 0.5026, 0.3741, 0.7474, 0.3741, 0.7474, 0.3741, 0.5026, 0.4277, 0.5026, 0.4277, 0.7474, 0.4277, 0.7474, 0.4277, 0.5026, 0.4803, 0.5026, 0.4803, 0.7474, 0.4803, 0.2517, 0.5197, 0.2517, 0.5197, 0.4983, 0.4803, 0.4983, 0.1336, 0.5133, 0.1336, 0.7367, 0.1267, 0.7474, 0.1267, 0.5026, 0.3664, 0.5133, 0.1336, 0.5133, 0.1267, 0.5026, 0.3733, 0.5026, 0.1336, 0.7367, 0.3664, 0.7367, 0.3733, 0.7474, 0.1267, 0.7474, 0.3664, 0.7367, 0.3664, 0.5133, 0.3733, 0.5026, 0.3733, 0.7474, 0.1336, 0.5133, 0.3664, 0.5133, 0.3664, 0.7367, 0.1336, 0.7367, 0.1336, 0.5133, 0.3664, 0.5133, 0.3664, 0.5133, 0.1336, 0.5133, 0.3664, 0.7367, 0.1336, 0.7367, 0.1336, 0.7367, 0.3664, 0.7367, 0.1336, 0.7367, 0.1336, 0.5133, 0.1336, 0.5133, 0.1336, 0.7367])
me_cube_001.materials.append(mat_material_011)
me_cube_001.materials.append(mat_material_012)
me_cube_001.use_remesh_preserve_volume = False
me_cube_001.use_remesh_preserve_attributes = False
me_cube_001.use_mirror_vertex_groups = False
me_cube_001.update()
me_cube_002 = bpy.data.meshes.new('Cube.002')
me_cube_002.from_pydata([(-4.492, 1.024, -0.8392), (-3.995, 1.293, 0.8392), (-4.492, 2.343, -0.8392), (-3.995, 2.074, 0.8392), (-2.056, 1.024, -0.8392), (-2.553, 1.293, 0.8392), (-2.056, 2.343, -0.8392), (-2.553, 2.074, 0.8392), (-2.056, 1.024, -0.8392), (-1.558, 1.293, 0.8392), (-2.056, 2.343, -0.8392), (-1.558, 2.074, 0.8392), (0.381, 1.024, -0.8392), (-0.1165, 1.293, 0.8392), (0.381, 2.343, -0.8392), (-0.1165, 2.074, 0.8392), (0.381, 1.024, -0.8392), (0.8784, 1.293, 0.8392), (0.381, 2.343, -0.8392), (0.8784, 2.074, 0.8392), (2.817, 1.024, -0.8392), (2.32, 1.293, 0.8392), (2.817, 2.343, -0.8392), (2.32, 2.074, 0.8392), (2.817, 1.024, -0.8392), (3.315, 1.293, 0.8392), (2.817, 2.343, -0.8392), (3.315, 2.074, 0.8392), (5.254, 1.024, -0.8392), (4.757, 1.293, 0.8392), (5.254, 2.343, -0.8392), (4.757, 2.074, 0.8392), (5.254, 1.024, -0.8392), (5.751, 1.293, 0.8392), (5.254, 2.343, -0.8392), (5.751, 2.074, 0.8392), (7.69, 1.024, -0.8392), (7.193, 1.293, 0.8392), (7.69, 2.343, -0.8392), (7.193, 2.074, 0.8392), (7.69, 1.024, -0.8392), (8.188, 1.293, 0.8392), (7.69, 2.343, -0.8392), (8.188, 2.074, 0.8392), (10.13, 1.024, -0.8392), (9.63, 1.293, 0.8392), (10.13, 2.343, -0.8392), (9.63, 2.074, 0.8392), (10.13, 1.024, -0.8392), (10.62, 1.293, 0.8392), (10.13, 2.343, -0.8392), (10.62, 2.074, 0.8392), (12.56, 1.024, -0.8392), (12.07, 1.293, 0.8392), (12.56, 2.343, -0.8392), (12.07, 2.074, 0.8392), (12.56, 1.024, -0.8392), (13.06, 1.293, 0.8392), (12.56, 2.343, -0.8392), (13.06, 2.074, 0.8392), (15.0, 1.024, -0.8392), (14.5, 1.293, 0.8392), (15.0, 2.343, -0.8392), (14.5, 2.074, 0.8392), (15.0, 1.024, -0.8392), (15.5, 1.293, 0.8392), (15.0, 2.343, -0.8392), (15.5, 2.074, 0.8392), (17.44, 1.024, -0.8392), (16.94, 1.293, 0.8392), (17.44, 2.343, -0.8392), (16.94, 2.074, 0.8392), (17.44, 1.024, -0.8392), (17.93, 1.293, 0.8392), (17.44, 2.343, -0.8392), (17.93, 2.074, 0.8392), (19.87, 1.024, -0.8392), (19.38, 1.293, 0.8392), (19.87, 2.343, -0.8392), (19.38, 2.074, 0.8392), (19.87, 1.024, -0.8392), (20.37, 1.293, 0.8392), (19.87, 2.343, -0.8392), (20.37, 2.074, 0.8392), (22.31, 1.024, -0.8392), (21.81, 1.293, 0.8392), (22.31, 2.343, -0.8392), (21.81, 2.074, 0.8392), (22.31, 1.024, -0.8392), (22.81, 1.293, 0.8392), (22.31, 2.343, -0.8392), (22.81, 2.074, 0.8392), (24.75, 1.024, -0.8392), (24.25, 1.293, 0.8392), (24.75, 2.343, -0.8392), (24.25, 2.074, 0.8392), (24.75, 1.024, -0.8392), (25.24, 1.293, 0.8392), (24.75, 2.343, -0.8392), (25.24, 2.074, 0.8392), (27.18, 1.024, -0.8392), (26.69, 1.293, 0.8392), (27.18, 2.343, -0.8392), (26.69, 2.074, 0.8392), (27.18, 1.024, -0.8392), (27.68, 1.293, 0.8392), (27.18, 2.343, -0.8392), (27.68, 2.074, 0.8392), (29.62, 1.024, -0.8392), (29.12, 1.293, 0.8392), (29.62, 2.343, -0.8392), (29.12, 2.074, 0.8392), (29.62, 1.024, -0.8392), (30.12, 1.293, 0.8392), (29.62, 2.343, -0.8392), (30.12, 2.074, 0.8392), (32.06, 1.024, -0.8392), (31.56, 1.293, 0.8392), (32.06, 2.343, -0.8392), (31.56, 2.074, 0.8392), (32.06, 1.024, -0.8392), (32.55, 1.293, 0.8392), (32.06, 2.343, -0.8392), (32.55, 2.074, 0.8392), (34.49, 1.024, -0.8392), (33.99, 1.293, 0.8392), (34.49, 2.343, -0.8392), (33.99, 2.074, 0.8392), (-4.104, 3.283, -0.8417), (-3.616, 3.627, 0.8417), (-4.104, 4.967, -0.8417), (-3.616, 4.623, 0.8417), (-1.716, 3.283, -0.8417), (-2.203, 3.627, 0.8417), (-1.716, 4.967, -0.8417), (-2.203, 4.623, 0.8417), (-1.716, 3.283, -0.8417), (-1.228, 3.627, 0.8417), (-1.716, 4.967, -0.8417), (-1.228, 4.623, 0.8417), (0.6721, 3.283, -0.8417), (0.1846, 3.627, 0.8417), (0.6721, 4.967, -0.8417), (0.1846, 4.623, 0.8417), (0.6721, 3.283, -0.8417), (1.16, 3.627, 0.8417), (0.6721, 4.967, -0.8417), (1.16, 4.623, 0.8417), (3.06, 3.283, -0.8417), (2.573, 3.627, 0.8417), (3.06, 4.967, -0.8417), (2.573, 4.623, 0.8417), (3.06, 3.283, -0.8417), (3.548, 3.627, 0.8417), (3.06, 4.967, -0.8417), (3.548, 4.623, 0.8417), (5.448, 3.283, -0.8417), (4.961, 3.627, 0.8417), (5.448, 4.967, -0.8417), (4.961, 4.623, 0.8417), (5.448, 3.283, -0.8417), (5.936, 3.627, 0.8417), (5.448, 4.967, -0.8417), (5.936, 4.623, 0.8417), (7.836, 3.283, -0.8417), (7.349, 3.627, 0.8417), (7.836, 4.967, -0.8417), (7.349, 4.623, 0.8417), (7.836, 3.283, -0.8417), (8.324, 3.627, 0.8417), (7.836, 4.967, -0.8417), (8.324, 4.623, 0.8417), (10.22, 3.283, -0.8417), (9.737, 3.627, 0.8417), (10.22, 4.967, -0.8417), (9.737, 4.623, 0.8417), (10.22, 3.283, -0.8417), (10.71, 3.627, 0.8417), (10.22, 4.967, -0.8417), (10.71, 4.623, 0.8417), (12.61, 3.283, -0.8417), (12.12, 3.627, 0.8417), (12.61, 4.967, -0.8417), (12.12, 4.623, 0.8417), (12.61, 3.283, -0.8417), (13.1, 3.627, 0.8417), (12.61, 4.967, -0.8417), (13.1, 4.623, 0.8417), (15.0, 3.283, -0.8417), (14.51, 3.627, 0.8417), (15.0, 4.967, -0.8417), (14.51, 4.623, 0.8417), (15.0, 3.283, -0.8417), (15.49, 3.627, 0.8417), (15.0, 4.967, -0.8417), (15.49, 4.623, 0.8417), (17.39, 3.283, -0.8417), (16.9, 3.627, 0.8417), (17.39, 4.967, -0.8417), (16.9, 4.623, 0.8417), (17.39, 3.283, -0.8417), (17.88, 3.627, 0.8417), (17.39, 4.967, -0.8417), (17.88, 4.623, 0.8417), (19.78, 3.283, -0.8417), (19.29, 3.627, 0.8417), (19.78, 4.967, -0.8417), (19.29, 4.623, 0.8417), (19.78, 3.283, -0.8417), (20.26, 3.627, 0.8417), (19.78, 4.967, -0.8417), (20.26, 4.623, 0.8417), (22.16, 3.283, -0.8417), (21.68, 3.627, 0.8417), (22.16, 4.967, -0.8417), (21.68, 4.623, 0.8417), (22.16, 3.283, -0.8417), (22.65, 3.627, 0.8417), (22.16, 4.967, -0.8417), (22.65, 4.623, 0.8417), (24.55, 3.283, -0.8417), (24.06, 3.627, 0.8417), (24.55, 4.967, -0.8417), (24.06, 4.623, 0.8417), (24.55, 3.283, -0.8417), (25.04, 3.627, 0.8417), (24.55, 4.967, -0.8417), (25.04, 4.623, 0.8417), (26.94, 3.283, -0.8417), (26.45, 3.627, 0.8417), (26.94, 4.967, -0.8417), (26.45, 4.623, 0.8417), (26.94, 3.283, -0.8417), (27.43, 3.627, 0.8417), (26.94, 4.967, -0.8417), (27.43, 4.623, 0.8417), (29.33, 3.283, -0.8417), (28.84, 3.627, 0.8417), (29.33, 4.967, -0.8417), (28.84, 4.623, 0.8417), (29.33, 3.283, -0.8417), (29.82, 3.627, 0.8417), (29.33, 4.967, -0.8417), (29.82, 4.623, 0.8417), (31.72, 3.283, -0.8417), (31.23, 3.627, 0.8417), (31.72, 4.967, -0.8417), (31.23, 4.623, 0.8417), (31.72, 3.283, -0.8417), (32.2, 3.627, 0.8417), (31.72, 4.967, -0.8417), (32.2, 4.623, 0.8417), (34.1, 3.283, -0.8417), (33.62, 3.627, 0.8417), (34.1, 4.967, -0.8417), (33.62, 4.623, 0.8417), (-2.203, 6.979, 0.8417), (-1.716, 6.855, -0.8417), (-3.616, 6.979, 0.8417), (-4.104, 6.855, -0.8417), (0.6721, 5.977, -0.8417), (1.16, 6.32, 0.8417), (0.6721, 7.66, -0.8417), (1.16, 7.317, 0.8417), (3.06, 5.977, -0.8417), (2.573, 6.32, 0.8417), (3.06, 7.66, -0.8417), (2.573, 7.317, 0.8417), (3.06, 5.977, -0.8417), (3.548, 6.32, 0.8417), (3.06, 7.66, -0.8417), (3.548, 7.317, 0.8417), (5.448, 5.977, -0.8417), (4.961, 6.32, 0.8417), (5.448, 7.66, -0.8417), (4.961, 7.317, 0.8417), (5.448, 5.977, -0.8417), (5.936, 6.32, 0.8417), (5.448, 7.66, -0.8417), (5.936, 7.317, 0.8417), (7.836, 5.977, -0.8417), (7.349, 6.32, 0.8417), (7.836, 7.66, -0.8417), (7.349, 7.317, 0.8417), (7.836, 5.977, -0.8417), (8.324, 6.32, 0.8417), (7.836, 7.66, -0.8417), (8.324, 7.317, 0.8417), (10.22, 5.977, -0.8417), (9.737, 6.32, 0.8417), (10.22, 7.66, -0.8417), (9.737, 7.317, 0.8417), (10.22, 5.977, -0.8417), (10.71, 6.32, 0.8417), (10.22, 7.66, -0.8417), (10.71, 7.317, 0.8417), (12.61, 5.977, -0.8417), (12.12, 6.32, 0.8417), (12.61, 7.66, -0.8417), (12.12, 7.317, 0.8417), (12.61, 5.977, -0.8417), (13.1, 6.32, 0.8417), (12.61, 7.66, -0.8417), (13.1, 7.317, 0.8417), (15.0, 5.977, -0.8417), (14.51, 6.32, 0.8417), (15.0, 7.66, -0.8417), (14.51, 7.317, 0.8417), (15.0, 5.977, -0.8417), (15.49, 6.32, 0.8417), (15.0, 7.66, -0.8417), (15.49, 7.317, 0.8417), (17.39, 5.977, -0.8417), (16.9, 6.32, 0.8417), (17.39, 7.66, -0.8417), (16.9, 7.317, 0.8417), (17.39, 5.977, -0.8417), (17.88, 6.32, 0.8417), (17.39, 7.66, -0.8417), (17.88, 7.317, 0.8417), (19.78, 5.977, -0.8417), (19.29, 6.32, 0.8417), (19.78, 7.66, -0.8417), (19.29, 7.317, 0.8417), (19.78, 5.977, -0.8417), (20.26, 6.32, 0.8417), (19.78, 7.66, -0.8417), (20.26, 7.317, 0.8417), (22.16, 5.977, -0.8417), (21.68, 6.32, 0.8417), (22.16, 7.66, -0.8417), (21.68, 7.317, 0.8417), (22.16, 5.977, -0.8417), (22.65, 6.32, 0.8417), (22.16, 7.66, -0.8417), (22.65, 7.317, 0.8417), (24.55, 5.977, -0.8417), (24.06, 6.32, 0.8417), (24.55, 7.66, -0.8417), (24.06, 7.317, 0.8417), (24.55, 5.977, -0.8417), (25.04, 6.32, 0.8417), (24.55, 7.66, -0.8417), (25.04, 7.317, 0.8417), (26.94, 5.977, -0.8417), (26.45, 6.32, 0.8417), (26.94, 7.66, -0.8417), (26.45, 7.317, 0.8417), (26.94, 5.977, -0.8417), (27.43, 6.32, 0.8417), (26.94, 7.66, -0.8417), (27.43, 7.317, 0.8417), (29.33, 5.977, -0.8417), (28.84, 6.32, 0.8417), (29.33, 7.66, -0.8417), (28.84, 7.317, 0.8417), (29.33, 5.977, -0.8417), (29.82, 6.32, 0.8417), (29.33, 7.66, -0.8417), (29.82, 7.317, 0.8417), (31.72, 5.977, -0.8417), (31.23, 6.32, 0.8417), (31.72, 7.66, -0.8417), (31.23, 7.317, 0.8417), (31.72, 5.977, -0.8417), (32.2, 6.32, 0.8417), (31.72, 7.66, -0.8417), (32.2, 7.317, 0.8417), (34.1, 5.977, -0.8417), (33.62, 6.32, 0.8417), (34.1, 7.66, -0.8417), (33.62, 7.317, 0.8417), (-4.104, 5.208, -0.8417), (-3.616, 5.552, 0.8417), (-4.104, 10.35, -0.8417), (-3.616, 10.01, 0.8417), (-1.716, 5.208, -0.8417), (-2.203, 5.552, 0.8417), (-1.716, 10.35, -0.8417), (-2.203, 10.01, 0.8417), (-1.716, 8.67, -0.8417), (-1.228, 9.014, 0.8417), (-1.716, 10.35, -0.8417), (-1.228, 10.01, 0.8417), (0.6721, 8.67, -0.8417), (0.1846, 9.014, 0.8417), (0.6721, 10.35, -0.8417), (0.1846, 10.01, 0.8417), (0.6721, 8.67, -0.8417), (1.16, 9.014, 0.8417), (0.6721, 10.35, -0.8417), (1.16, 10.01, 0.8417), (3.06, 8.67, -0.8417), (2.573, 9.014, 0.8417), (3.06, 10.35, -0.8417), (2.573, 10.01, 0.8417), (3.06, 8.67, -0.8417), (3.548, 9.014, 0.8417), (3.06, 10.35, -0.8417), (3.548, 10.01, 0.8417), (5.448, 8.67, -0.8417), (4.961, 9.014, 0.8417), (5.448, 10.35, -0.8417), (4.961, 10.01, 0.8417), (5.448, 8.67, -0.8417), (5.936, 9.014, 0.8417), (5.448, 10.35, -0.8417), (5.936, 10.01, 0.8417), (7.836, 8.67, -0.8417), (7.349, 9.014, 0.8417), (7.836, 10.35, -0.8417), (7.349, 10.01, 0.8417), (7.836, 8.67, -0.8417), (8.324, 9.014, 0.8417), (7.836, 10.35, -0.8417), (8.324, 10.01, 0.8417), (10.22, 8.67, -0.8417), (9.737, 9.014, 0.8417), (10.22, 10.35, -0.8417), (9.737, 10.01, 0.8417), (10.22, 8.67, -0.8417), (10.71, 9.014, 0.8417), (10.22, 10.35, -0.8417), (10.71, 10.01, 0.8417), (12.61, 8.67, -0.8417), (12.12, 9.014, 0.8417), (12.61, 10.35, -0.8417), (12.12, 10.01, 0.8417), (12.61, 8.67, -0.8417), (13.1, 9.014, 0.8417), (12.61, 10.35, -0.8417), (13.1, 10.01, 0.8417), (15.0, 8.67, -0.8417), (14.51, 9.014, 0.8417), (15.0, 10.35, -0.8417), (14.51, 10.01, 0.8417), (15.0, 8.67, -0.8417), (15.49, 9.014, 0.8417), (15.0, 10.35, -0.8417), (15.49, 10.01, 0.8417), (17.39, 8.67, -0.8417), (16.9, 9.014, 0.8417), (17.39, 10.35, -0.8417), (16.9, 10.01, 0.8417), (17.39, 8.67, -0.8417), (17.88, 9.014, 0.8417), (17.39, 10.35, -0.8417), (17.88, 10.01, 0.8417), (19.78, 8.67, -0.8417), (19.29, 9.014, 0.8417), (19.78, 10.35, -0.8417), (19.29, 10.01, 0.8417), (19.78, 8.67, -0.8417), (20.26, 9.014, 0.8417), (19.78, 10.35, -0.8417), (20.26, 10.01, 0.8417), (22.16, 8.67, -0.8417), (21.68, 9.014, 0.8417), (22.16, 10.35, -0.8417), (21.68, 10.01, 0.8417), (22.16, 8.67, -0.8417), (22.65, 9.014, 0.8417), (22.16, 10.35, -0.8417), (22.65, 10.01, 0.8417), (24.55, 8.67, -0.8417), (24.06, 9.014, 0.8417), (24.55, 10.35, -0.8417), (24.06, 10.01, 0.8417), (24.55, 8.67, -0.8417), (25.04, 9.014, 0.8417), (24.55, 10.35, -0.8417), (25.04, 10.01, 0.8417), (26.94, 8.67, -0.8417), (26.45, 9.014, 0.8417), (26.94, 10.35, -0.8417), (26.45, 10.01, 0.8417), (26.94, 8.67, -0.8417), (27.43, 9.014, 0.8417), (26.94, 10.35, -0.8417), (27.43, 10.01, 0.8417), (29.33, 8.67, -0.8417), (28.84, 9.014, 0.8417), (29.33, 10.35, -0.8417), (28.84, 10.01, 0.8417), (29.33, 8.67, -0.8417), (29.82, 9.014, 0.8417), (29.33, 10.35, -0.8417), (29.82, 10.01, 0.8417), (31.72, 8.67, -0.8417), (31.23, 9.014, 0.8417), (31.72, 10.35, -0.8417), (31.23, 10.01, 0.8417), (31.72, 8.67, -0.8417), (32.2, 9.014, 0.8417), (31.72, 10.35, -0.8417), (32.2, 10.01, 0.8417), (34.1, 8.67, -0.8417), (33.62, 9.014, 0.8417), (34.1, 10.35, -0.8417), (33.62, 10.01, 0.8417), (-2.719, 13.21, -0.6113), (-2.365, 13.46, 0.6113), (-2.719, 14.43, -0.6113), (-2.365, 14.18, 0.6113), (-0.9848, 13.21, -0.6113), (-1.339, 13.46, 0.6113), (-0.9848, 14.43, -0.6113), (-1.339, 14.18, 0.6113), (3.06, 11.36, -0.8417), (3.548, 11.71, 0.8417), (3.06, 13.05, -0.8417), (3.548, 12.7, 0.8417), (5.448, 11.36, -0.8417), (4.961, 11.71, 0.8417), (5.448, 13.05, -0.8417), (4.961, 12.7, 0.8417), (5.448, 11.36, -0.8417), (5.936, 11.71, 0.8417), (5.448, 13.05, -0.8417), (5.936, 12.7, 0.8417), (7.836, 11.36, -0.8417), (7.349, 11.71, 0.8417), (7.836, 13.05, -0.8417), (7.349, 12.7, 0.8417), (7.836, 11.36, -0.8417), (8.324, 11.71, 0.8417), (7.836, 13.05, -0.8417), (8.324, 12.7, 0.8417), (10.22, 11.36, -0.8417), (9.737, 11.71, 0.8417), (10.22, 13.05, -0.8417), (9.737, 12.7, 0.8417), (10.22, 11.36, -0.8417), (10.71, 11.71, 0.8417), (10.22, 13.05, -0.8417), (10.71, 12.7, 0.8417), (12.61, 11.36, -0.8417), (12.12, 11.71, 0.8417), (12.61, 13.05, -0.8417), (12.12, 12.7, 0.8417), (12.61, 11.36, -0.8417), (13.1, 11.71, 0.8417), (12.61, 13.05, -0.8417), (13.1, 12.7, 0.8417), (15.0, 11.36, -0.8417), (14.51, 11.71, 0.8417), (15.0, 13.05, -0.8417), (14.51, 12.7, 0.8417), (15.0, 11.36, -0.8417), (15.49, 11.71, 0.8417), (15.0, 13.05, -0.8417), (15.49, 12.7, 0.8417), (17.39, 11.36, -0.8417), (16.9, 11.71, 0.8417), (17.39, 13.05, -0.8417), (16.9, 12.7, 0.8417), (17.39, 11.36, -0.8417), (17.88, 11.71, 0.8417), (17.39, 13.05, -0.8417), (17.88, 12.7, 0.8417), (19.78, 11.36, -0.8417), (19.29, 11.71, 0.8417), (19.78, 13.05, -0.8417), (19.29, 12.7, 0.8417), (19.78, 11.36, -0.8417), (20.26, 11.71, 0.8417), (19.78, 13.05, -0.8417), (20.26, 12.7, 0.8417), (22.16, 11.36, -0.8417), (21.68, 11.71, 0.8417), (22.16, 13.05, -0.8417), (21.68, 12.7, 0.8417), (22.16, 11.36, -0.8417), (22.65, 11.71, 0.8417), (22.16, 13.05, -0.8417), (22.65, 12.7, 0.8417), (24.55, 11.36, -0.8417), (24.06, 11.71, 0.8417), (24.55, 13.05, -0.8417), (24.06, 12.7, 0.8417), (24.55, 11.36, -0.8417), (25.04, 11.71, 0.8417), (24.55, 13.05, -0.8417), (25.04, 12.7, 0.8417), (26.94, 11.36, -0.8417), (26.45, 11.71, 0.8417), (26.94, 13.05, -0.8417), (26.45, 12.7, 0.8417), (26.94, 11.36, -0.8417), (27.43, 11.71, 0.8417), (26.94, 13.05, -0.8417), (27.43, 12.7, 0.8417), (29.33, 11.36, -0.8417), (28.84, 11.71, 0.8417), (29.33, 13.05, -0.8417), (28.84, 12.7, 0.8417), (29.33, 11.36, -0.8417), (29.82, 11.71, 0.8417), (29.33, 13.05, -0.8417), (29.82, 12.7, 0.8417), (31.72, 11.36, -0.8417), (31.23, 11.71, 0.8417), (31.72, 13.05, -0.8417), (31.23, 12.7, 0.8417), (31.72, 11.36, -0.8417), (32.2, 11.71, 0.8417), (31.72, 13.05, -0.8417), (32.2, 12.7, 0.8417), (34.1, 11.36, -0.8417), (33.62, 11.71, 0.8417), (34.1, 13.05, -0.8417), (33.62, 12.7, 0.8417), (-4.453, 14.57, -0.6113), (-4.099, 14.82, 0.6113), (-4.453, 15.79, -0.6113), (-4.099, 15.54, 0.6113), (-2.719, 14.57, -0.6113), (-3.073, 14.82, 0.6113), (-2.719, 15.79, -0.6113), (-3.073, 15.54, 0.6113), (-2.719, 14.57, -0.6113), (-2.365, 14.82, 0.6113), (-2.719, 15.79, -0.6113), (-2.365, 15.54, 0.6113), (-0.9848, 14.57, -0.6113), (-1.339, 14.82, 0.6113), (-0.9848, 15.79, -0.6113), (-1.339, 15.54, 0.6113), (-0.9848, 14.57, -0.6113), (-0.6307, 14.82, 0.6113), (-0.9848, 15.79, -0.6113), (-0.6307, 15.54, 0.6113), (0.7494, 14.57, -0.6113), (0.3954, 14.82, 0.6113), (0.7494, 15.79, -0.6113), (0.3954, 15.54, 0.6113), (3.06, 14.06, -0.8417), (3.548, 14.4, 0.8417), (3.06, 15.74, -0.8417), (3.548, 15.4, 0.8417), (5.448, 14.06, -0.8417), (4.961, 14.4, 0.8417), (5.448, 15.74, -0.8417), (4.961, 15.4, 0.8417), (5.448, 14.06, -0.8417), (5.936, 14.4, 0.8417), (5.448, 15.74, -0.8417), (5.936, 15.4, 0.8417), (7.836, 14.06, -0.8417), (7.349, 14.4, 0.8417), (7.836, 15.74, -0.8417), (7.349, 15.4, 0.8417), (7.836, 14.06, -0.8417), (8.324, 14.4, 0.8417), (7.836, 15.74, -0.8417), (8.324, 15.4, 0.8417), (10.22, 14.06, -0.8417), (9.737, 14.4, 0.8417), (10.22, 15.74, -0.8417), (9.737, 15.4, 0.8417), (10.32, 14.06, -0.8417), (10.81, 14.4, 0.8417), (10.32, 15.74, -0.8417), (10.81, 15.4, 0.8417), (19.78, 14.06, -0.8417), (19.29, 14.4, 0.8417), (19.78, 15.74, -0.8417), (19.29, 15.4, 0.8417), (19.78, 14.06, -0.8417), (20.26, 14.4, 0.8417), (19.78, 15.74, -0.8417), (20.26, 15.4, 0.8417), (22.16, 14.06, -0.8417), (21.68, 14.4, 0.8417), (22.16, 15.74, -0.8417), (21.68, 15.4, 0.8417), (22.16, 14.06, -0.8417), (22.65, 14.4, 0.8417), (22.16, 15.74, -0.8417), (22.65, 15.4, 0.8417), (24.55, 14.06, -0.8417), (24.06, 14.4, 0.8417), (24.55, 15.74, -0.8417), (24.06, 15.4, 0.8417), (24.55, 14.06, -0.8417), (25.04, 14.4, 0.8417), (24.55, 15.74, -0.8417), (25.04, 15.4, 0.8417), (26.94, 14.06, -0.8417), (26.45, 14.4, 0.8417), (26.94, 15.74, -0.8417), (26.45, 15.4, 0.8417), (26.94, 14.06, -0.8417), (27.43, 14.4, 0.8417), (26.94, 15.74, -0.8417), (27.43, 15.4, 0.8417), (29.33, 14.06, -0.8417), (28.84, 14.4, 0.8417), (29.33, 15.74, -0.8417), (28.84, 15.4, 0.8417), (29.33, 14.06, -0.8417), (29.82, 14.4, 0.8417), (29.33, 15.74, -0.8417), (29.82, 15.4, 0.8417), (31.72, 14.06, -0.8417), (31.23, 14.4, 0.8417), (31.72, 15.74, -0.8417), (31.23, 15.4, 0.8417), (31.72, 14.06, -0.8417), (32.2, 14.4, 0.8417), (31.72, 15.74, -0.8417), (32.2, 15.4, 0.8417), (34.1, 14.06, -0.8417), (33.62, 14.4, 0.8417), (34.1, 15.74, -0.8417), (33.62, 15.4, 0.8417), (0.6047, 14.03, -0.8417), (1.092, 14.37, 0.8417), (0.6047, 15.71, -0.8417), (1.092, 15.37, 0.8417), (2.993, 14.03, -0.8417), (2.505, 14.37, 0.8417), (2.993, 15.71, -0.8417), (2.505, 15.37, 0.8417), (-1.883, 11.36, -0.9734), (-1.396, 11.7, 0.7101), (-1.883, 13.04, -0.9734), (-1.396, 12.7, 0.7101), (0.5049, 11.36, -0.9734), (0.01738, 11.7, 0.7101), (0.5049, 13.04, -0.9734), (0.01738, 12.7, 0.7101), (-1.883, 11.36, -0.9734), (-1.396, 11.7, 0.7101), (-1.883, 13.04, -0.9734), (-1.396, 12.7, 0.7101), (0.5049, 11.36, -0.9734), (0.01738, 11.7, 0.7101), (0.5049, 13.04, -0.9734), (0.01738, 12.7, 0.7101), (-4.365, 11.31, -1.083), (-3.877, 11.65, 0.6004), (-4.365, 12.99, -1.083), (-3.877, 12.65, 0.6004), (-1.977, 11.31, -1.083), (-2.465, 11.65, 0.6004), (-1.977, 12.99, -1.083), (-2.465, 12.65, 0.6004), (0.6047, 11.37, -0.8417), (1.092, 11.71, 0.8417), (0.6047, 13.05, -0.8417), (1.092, 12.71, 0.8417), (2.993, 11.37, -0.8417), (2.505, 11.71, 0.8417), (2.993, 13.05, -0.8417), (2.505, 12.71, 0.8417), (-0.777, 6.979, 0.8417), (-0.2894, 6.855, -0.8417), (-0.2894, 5.208, -0.8417), (-0.777, 5.552, 0.8417)], [], [(0, 1, 3, 2), (2, 3, 7, 6), (6, 7, 5, 4), (4, 5, 1, 0), (2, 6, 4, 0), (7, 3, 1, 5), (8, 9, 11, 10), (10, 11, 15, 14), (14, 15, 13, 12), (12, 13, 9, 8), (10, 14, 12, 8), (15, 11, 9, 13), (16, 17, 19, 18), (18, 19, 23, 22), (22, 23, 21, 20), (20, 21, 17, 16), (18, 22, 20, 16), (23, 19, 17, 21), (24, 25, 27, 26), (26, 27, 31, 30), (30, 31, 29, 28), (28, 29, 25, 24), (26, 30, 28, 24), (31, 27, 25, 29), (32, 33, 35, 34), (34, 35, 39, 38), (38, 39, 37, 36), (36, 37, 33, 32), (34, 38, 36, 32), (39, 35, 33, 37), (40, 41, 43, 42), (42, 43, 47, 46), (46, 47, 45, 44), (44, 45, 41, 40), (42, 46, 44, 40), (47, 43, 41, 45), (48, 49, 51, 50), (50, 51, 55, 54), (54, 55, 53, 52), (52, 53, 49, 48), (50, 54, 52, 48), (55, 51, 49, 53), (56, 57, 59, 58), (58, 59, 63, 62), (62, 63, 61, 60), (60, 61, 57, 56), (58, 62, 60, 56), (63, 59, 57, 61), (64, 65, 67, 66), (66, 67, 71, 70), (70, 71, 69, 68), (68, 69, 65, 64), (66, 70, 68, 64), (71, 67, 65, 69), (72, 73, 75, 74), (74, 75, 79, 78), (78, 79, 77, 76), (76, 77, 73, 72), (74, 78, 76, 72), (79, 75, 73, 77), (80, 81, 83, 82), (82, 83, 87, 86), (86, 87, 85, 84), (84, 85, 81, 80), (82, 86, 84, 80), (87, 83, 81, 85), (88, 89, 91, 90), (90, 91, 95, 94), (94, 95, 93, 92), (92, 93, 89, 88), (90, 94, 92, 88), (95, 91, 89, 93), (96, 97, 99, 98), (98, 99, 103, 102), (102, 103, 101, 100), (100, 101, 97, 96), (98, 102, 100, 96), (103, 99, 97, 101), (104, 105, 107, 106), (106, 107, 111, 110), (110, 111, 109, 108), (108, 109, 105, 104), (106, 110, 108, 104), (111, 107, 105, 109), (112, 113, 115, 114), (114, 115, 119, 118), (118, 119, 117, 116), (116, 117, 113, 112), (114, 118, 116, 112), (119, 115, 113, 117), (120, 121, 123, 122), (122, 123, 127, 126), (126, 127, 125, 124), (124, 125, 121, 120), (122, 126, 124, 120), (127, 123, 121, 125), (128, 129, 131, 130), (130, 131, 135, 134), (134, 135, 133, 132), (132, 133, 129, 128), (130, 134, 132, 128), (135, 131, 129, 133), (136, 137, 139, 138), (138, 139, 143, 142), (142, 143, 141, 140), (140, 141, 137, 136), (138, 142, 140, 136), (143, 139, 137, 141), (144, 145, 147, 146), (146, 147, 151, 150), (150, 151, 149, 148), (148, 149, 145, 144), (146, 150, 148, 144), (151, 147, 145, 149), (152, 153, 155, 154), (154, 155, 159, 158), (158, 159, 157, 156), (156, 157, 153, 152), (154, 158, 156, 152), (159, 155, 153, 157), (160, 161, 163, 162), (162, 163, 167, 166), (166, 167, 165, 164), (164, 165, 161, 160), (162, 166, 164, 160), (167, 163, 161, 165), (168, 169, 171, 170), (170, 171, 175, 174), (174, 175, 173, 172), (172, 173, 169, 168), (170, 174, 172, 168), (175, 171, 169, 173), (176, 177, 179, 178), (178, 179, 183, 182), (182, 183, 181, 180), (180, 181, 177, 176), (178, 182, 180, 176), (183, 179, 177, 181), (184, 185, 187, 186), (186, 187, 191, 190), (190, 191, 189, 188), (188, 189, 185, 184), (186, 190, 188, 184), (191, 187, 185, 189), (192, 193, 195, 194), (194, 195, 199, 198), (198, 199, 197, 196), (196, 197, 193, 192), (194, 198, 196, 192), (199, 195, 193, 197), (200, 201, 203, 202), (202, 203, 207, 206), (206, 207, 205, 204), (204, 205, 201, 200), (202, 206, 204, 200), (207, 203, 201, 205), (208, 209, 211, 210), (210, 211, 215, 214), (214, 215, 213, 212), (212, 213, 209, 208), (210, 214, 212, 208), (215, 211, 209, 213), (216, 217, 219, 218), (218, 219, 223, 222), (222, 223, 221, 220), (220, 221, 217, 216), (218, 222, 220, 216), (223, 219, 217, 221), (224, 225, 227, 226), (226, 227, 231, 230), (230, 231, 229, 228), (228, 229, 225, 224), (226, 230, 228, 224), (231, 227, 225, 229), (232, 233, 235, 234), (234, 235, 239, 238), (238, 239, 237, 236), (236, 237, 233, 232), (234, 238, 236, 232), (239, 235, 233, 237), (240, 241, 243, 242), (242, 243, 247, 246), (246, 247, 245, 244), (244, 245, 241, 240), (242, 246, 244, 240), (247, 243, 241, 245), (248, 249, 251, 250), (250, 251, 255, 254), (254, 255, 253, 252), (252, 253, 249, 248), (250, 254, 252, 248), (255, 251, 249, 253), (374, 378, 257, 259), (379, 375, 258, 256), (372, 373, 258, 259), (378, 379, 256, 257), (260, 261, 263, 262), (262, 263, 267, 266), (266, 267, 265, 264), (264, 265, 261, 260), (262, 266, 264, 260), (267, 263, 261, 265), (268, 269, 271, 270), (270, 271, 275, 274), (274, 275, 273, 272), (272, 273, 269, 268), (270, 274, 272, 268), (275, 271, 269, 273), (276, 277, 279, 278), (278, 279, 283, 282), (282, 283, 281, 280), (280, 281, 277, 276), (278, 282, 280, 276), (283, 279, 277, 281), (284, 285, 287, 286), (286, 287, 291, 290), (290, 291, 289, 288), (288, 289, 285, 284), (286, 290, 288, 284), (291, 287, 285, 289), (292, 293, 295, 294), (294, 295, 299, 298), (298, 299, 297, 296), (296, 297, 293, 292), (294, 298, 296, 292), (299, 295, 293, 297), (300, 301, 303, 302), (302, 303, 307, 306), (306, 307, 305, 304), (304, 305, 301, 300), (302, 306, 304, 300), (307, 303, 301, 305), (308, 309, 311, 310), (310, 311, 315, 314), (314, 315, 313, 312), (312, 313, 309, 308), (310, 314, 312, 308), (315, 311, 309, 313), (316, 317, 319, 318), (318, 319, 323, 322), (322, 323, 321, 320), (320, 321, 317, 316), (318, 322, 320, 316), (323, 319, 317, 321), (324, 325, 327, 326), (326, 327, 331, 330), (330, 331, 329, 328), (328, 329, 325, 324), (326, 330, 328, 324), (331, 327, 325, 329), (332, 333, 335, 334), (334, 335, 339, 338), (338, 339, 337, 336), (336, 337, 333, 332), (334, 338, 336, 332), (339, 335, 333, 337), (340, 341, 343, 342), (342, 343, 347, 346), (346, 347, 345, 344), (344, 345, 341, 340), (342, 346, 344, 340), (347, 343, 341, 345), (348, 349, 351, 350), (350, 351, 355, 354), (354, 355, 353, 352), (352, 353, 349, 348), (350, 354, 352, 348), (355, 351, 349, 353), (356, 357, 359, 358), (358, 359, 363, 362), (362, 363, 361, 360), (360, 361, 357, 356), (358, 362, 360, 356), (363, 359, 357, 361), (364, 365, 367, 366), (366, 367, 371, 370), (370, 371, 369, 368), (368, 369, 365, 364), (366, 370, 368, 364), (371, 367, 365, 369), (259, 258, 375, 374), (374, 375, 379, 378), (256, 377, 759, 756), (376, 377, 373, 372), (259, 257, 376, 372), (256, 258, 373, 377), (380, 381, 383, 382), (382, 383, 387, 386), (386, 387, 385, 384), (384, 385, 381, 380), (382, 386, 384, 380), (387, 383, 381, 385), (388, 389, 391, 390), (390, 391, 395, 394), (394, 395, 393, 392), (392, 393, 389, 388), (390, 394, 392, 388), (395, 391, 389, 393), (396, 397, 399, 398), (398, 399, 403, 402), (402, 403, 401, 400), (400, 401, 397, 396), (398, 402, 400, 396), (403, 399, 397, 401), (404, 405, 407, 406), (406, 407, 411, 410), (410, 411, 409, 408), (408, 409, 405, 404), (406, 410, 408, 404), (411, 407, 405, 409), (412, 413, 415, 414), (414, 415, 419, 418), (418, 419, 417, 416), (416, 417, 413, 412), (414, 418, 416, 412), (419, 415, 413, 417), (420, 421, 423, 422), (422, 423, 427, 426), (426, 427, 425, 424), (424, 425, 421, 420), (422, 426, 424, 420), (427, 423, 421, 425), (428, 429, 431, 430), (430, 431, 435, 434), (434, 435, 433, 432), (432, 433, 429, 428), (430, 434, 432, 428), (435, 431, 429, 433), (436, 437, 439, 438), (438, 439, 443, 442), (442, 443, 441, 440), (440, 441, 437, 436), (438, 442, 440, 436), (443, 439, 437, 441), (444, 445, 447, 446), (446, 447, 451, 450), (450, 451, 449, 448), (448, 449, 445, 444), (446, 450, 448, 444), (451, 447, 445, 449), (452, 453, 455, 454), (454, 455, 459, 458), (458, 459, 457, 456), (456, 457, 453, 452), (454, 458, 456, 452), (459, 455, 453, 457), (460, 461, 463, 462), (462, 463, 467, 466), (466, 467, 465, 464), (464, 465, 461, 460), (462, 466, 464, 460), (467, 463, 461, 465), (468, 469, 471, 470), (470, 471, 475, 474), (474, 475, 473, 472), (472, 473, 469, 468), (470, 474, 472, 468), (475, 471, 469, 473), (476, 477, 479, 478), (478, 479, 483, 482), (482, 483, 481, 480), (480, 481, 477, 476), (478, 482, 480, 476), (483, 479, 477, 481), (484, 485, 487, 486), (486, 487, 491, 490), (490, 491, 489, 488), (488, 489, 485, 484), (486, 490, 488, 484), (491, 487, 485, 489), (492, 493, 495, 494), (494, 495, 499, 498), (498, 499, 497, 496), (496, 497, 493, 492), (494, 498, 496, 492), (499, 495, 493, 497), (500, 501, 503, 502), (502, 503, 507, 506), (506, 507, 505, 504), (504, 505, 501, 500), (502, 506, 504, 500), (507, 503, 501, 505), (508, 509, 511, 510), (510, 511, 515, 514), (514, 515, 513, 512), (512, 513, 509, 508), (510, 514, 512, 508), (515, 511, 509, 513), (516, 517, 519, 518), (518, 519, 523, 522), (522, 523, 521, 520), (520, 521, 517, 516), (518, 522, 520, 516), (523, 519, 517, 521), (524, 525, 527, 526), (526, 527, 531, 530), (530, 531, 529, 528), (528, 529, 525, 524), (526, 530, 528, 524), (531, 527, 525, 529), (532, 533, 535, 534), (534, 535, 539, 538), (538, 539, 537, 536), (536, 537, 533, 532), (534, 538, 536, 532), (539, 535, 533, 537), (540, 541, 543, 542), (542, 543, 547, 546), (546, 547, 545, 544), (544, 545, 541, 540), (542, 546, 544, 540), (547, 543, 541, 545), (548, 549, 551, 550), (550, 551, 555, 554), (554, 555, 553, 552), (552, 553, 549, 548), (550, 554, 552, 548), (555, 551, 549, 553), (556, 557, 559, 558), (558, 559, 563, 562), (562, 563, 561, 560), (560, 561, 557, 556), (558, 562, 560, 556), (563, 559, 557, 561), (564, 565, 567, 566), (566, 567, 571, 570), (570, 571, 569, 568), (568, 569, 565, 564), (566, 570, 568, 564), (571, 567, 565, 569), (572, 573, 575, 574), (574, 575, 579, 578), (578, 579, 577, 576), (576, 577, 573, 572), (574, 578, 576, 572), (579, 575, 573, 577), (580, 581, 583, 582), (582, 583, 587, 586), (586, 587, 585, 584), (584, 585, 581, 580), (582, 586, 584, 580), (587, 583, 581, 585), (588, 589, 591, 590), (590, 591, 595, 594), (594, 595, 593, 592), (592, 593, 589, 588), (590, 594, 592, 588), (595, 591, 589, 593), (596, 597, 599, 598), (598, 599, 603, 602), (602, 603, 601, 600), (600, 601, 597, 596), (598, 602, 600, 596), (603, 599, 597, 601), (604, 605, 607, 606), (606, 607, 611, 610), (610, 611, 609, 608), (608, 609, 605, 604), (606, 610, 608, 604), (611, 607, 605, 609), (612, 613, 615, 614), (614, 615, 619, 618), (618, 619, 617, 616), (616, 617, 613, 612), (614, 618, 616, 612), (619, 615, 613, 617), (620, 621, 623, 622), (622, 623, 627, 626), (626, 627, 625, 624), (624, 625, 621, 620), (622, 626, 624, 620), (627, 623, 621, 625), (628, 629, 631, 630), (630, 631, 635, 634), (634, 635, 633, 632), (632, 633, 629, 628), (630, 634, 632, 628), (635, 631, 629, 633), (636, 637, 639, 638), (638, 639, 643, 642), (642, 643, 641, 640), (640, 641, 637, 636), (638, 642, 640, 636), (643, 639, 637, 641), (644, 645, 647, 646), (646, 647, 651, 650), (650, 651, 649, 648), (648, 649, 645, 644), (646, 650, 648, 644), (651, 647, 645, 649), (652, 653, 655, 654), (654, 655, 659, 658), (658, 659, 657, 656), (656, 657, 653, 652), (654, 658, 656, 652), (659, 655, 653, 657), (660, 661, 663, 662), (662, 663, 667, 666), (666, 667, 665, 664), (664, 665, 661, 660), (662, 666, 664, 660), (667, 663, 661, 665), (668, 669, 671, 670), (670, 671, 675, 674), (674, 675, 673, 672), (672, 673, 669, 668), (670, 674, 672, 668), (675, 671, 669, 673), (676, 677, 679, 678), (678, 679, 683, 682), (682, 683, 681, 680), (680, 681, 677, 676), (678, 682, 680, 676), (683, 679, 677, 681), (684, 685, 687, 686), (686, 687, 691, 690), (690, 691, 689, 688), (688, 689, 685, 684), (686, 690, 688, 684), (691, 687, 685, 689), (692, 693, 695, 694), (694, 695, 699, 698), (698, 699, 697, 696), (696, 697, 693, 692), (694, 698, 696, 692), (699, 695, 693, 697), (700, 701, 703, 702), (702, 703, 707, 706), (706, 707, 705, 704), (704, 705, 701, 700), (702, 706, 704, 700), (707, 703, 701, 705), (708, 709, 711, 710), (710, 711, 715, 714), (714, 715, 713, 712), (712, 713, 709, 708), (710, 714, 712, 708), (715, 711, 709, 713), (716, 717, 719, 718), (718, 719, 723, 722), (722, 723, 721, 720), (720, 721, 717, 716), (718, 722, 720, 716), (723, 719, 717, 721), (724, 725, 727, 726), (726, 727, 731, 730), (730, 731, 729, 728), (728, 729, 725, 724), (726, 730, 728, 724), (731, 727, 725, 729), (732, 733, 735, 734), (734, 735, 739, 738), (738, 739, 737, 736), (736, 737, 733, 732), (734, 738, 736, 732), (739, 735, 733, 737), (740, 741, 743, 742), (742, 743, 747, 746), (746, 747, 745, 744), (744, 745, 741, 740), (742, 746, 744, 740), (747, 743, 741, 745), (748, 749, 751, 750), (750, 751, 755, 754), (754, 755, 753, 752), (752, 753, 749, 748), (750, 754, 752, 748), (755, 751, 749, 753), (757, 756, 759, 758), (376, 257, 757, 758), (257, 256, 756, 757), (377, 376, 758, 759)])
_uv = me_cube_002.uv_layers.new(name='UVMap')
_uv.uv.foreach_set('vector', [0.375, 0.0, 0.625, 0.0, 0.625, 0.25, 0.375, 0.25, 0.375, 0.25, 0.625, 0.25, 0.625, 0.5, 0.375, 0.5, 0.375, 0.5, 0.625, 0.5, 0.625, 0.75, 0.375, 0.75, 0.375, 0.75, 0.625, 0.75, 0.625, 1.0, 0.375, 1.0, 0.125, 0.5, 0.375, 0.5, 0.375, 0.75, 0.125, 0.75, 0.625, 0.5, 0.875, 0.5, 0.875, 0.75, 0.625, 0.75, 0.375, 0.0, 0.625, 0.0, 0.625, 0.25, 0.375, 0.25, 0.375, 0.25, 0.625, 0.25, 0.625, 0.5, 0.375, 0.5, 0.375, 0.5, 0.625, 0.5, 0.625, 0.75, 0.375, 0.75, 0.375, 0.75, 0.625, 0.75, 0.625, 1.0, 0.375, 1.0, 0.125, 0.5, 0.375, 0.5, 0.375, 0.75, 0.125, 0.75, 0.625, 0.5, 0.875, 0.5, 0.875, 0.75, 0.625, 0.75, 0.375, 0.0, 0.625, 0.0, 0.625, 0.25, 0.375, 0.25, 0.375, 0.25, 0.625, 0.25, 0.625, 0.5, 0.375, 0.5, 0.375, 0.5, 0.625, 0.5, 0.625, 0.75, 0.375, 0.75, 0.375, 0.75, 0.625, 0.75, 0.625, 1.0, 0.375, 1.0, 0.125, 0.5, 0.375, 0.5, 0.375, 0.75, 0.125, 0.75, 0.625, 0.5, 0.875, 0.5, 0.875, 0.75, 0.625, 0.75, 0.375, 0.0, 0.625, 0.0, 0.625, 0.25, 0.375, 0.25, 0.375, 0.25, 0.625, 0.25, 0.625, 0.5, 0.375, 0.5, 0.375, 0.5, 0.625, 0.5, 0.625, 0.75, 0.375, 0.75, 0.375, 0.75, 0.625, 0.75, 0.625, 1.0, 0.375, 1.0, 0.125, 0.5, 0.375, 0.5, 0.375, 0.75, 0.125, 0.75, 0.625, 0.5, 0.875, 0.5, 0.875, 0.75, 0.625, 0.75, 0.375, 0.0, 0.625, 0.0, 0.625, 0.25, 0.375, 0.25, 0.375, 0.25, 0.625, 0.25, 0.625, 0.5, 0.375, 0.5, 0.375, 0.5, 0.625, 0.5, 0.625, 0.75, 0.375, 0.75, 0.375, 0.75, 0.625, 0.75, 0.625, 1.0, 0.375, 1.0, 0.125, 0.5, 0.375, 0.5, 0.375, 0.75, 0.125, 0.75, 0.625, 0.5, 0.875, 0.5, 0.875, 0.75, 0.625, 0.75, 0.375, 0.0, 0.625, 0.0, 0.625, 0.25, 0.375, 0.25, 0.375, 0.25, 0.625, 0.25, 0.625, 0.5, 0.375, 0.5, 0.375, 0.5, 0.625, 0.5, 0.625, 0.75, 0.375, 0.75, 0.375, 0.75, 0.625, 0.75, 0.625, 1.0, 0.375, 1.0, 0.125, 0.5, 0.375, 0.5, 0.375, 0.75, 0.125, 0.75, 0.625, 0.5, 0.875, 0.5, 0.875, 0.75, 0.625, 0.75, 0.375, 0.0, 0.625, 0.0, 0.625, 0.25, 0.375, 0.25, 0.375, 0.25, 0.625, 0.25, 0.625, 0.5, 0.375, 0.5, 0.375, 0.5, 0.625, 0.5, 0.625, 0.75, 0.375, 0.75, 0.375, 0.75, 0.625, 0.75, 0.625, 1.0, 0.375, 1.0, 0.125, 0.5, 0.375, 0.5, 0.375, 0.75, 0.125, 0.75, 0.625, 0.5, 0.875, 0.5, 0.875, 0.75, 0.625, 0.75, 0.375, 0.0, 0.625, 0.0, 0.625, 0.25, 0.375, 0.25, 0.375, 0.25, 0.625, 0.25, 0.625, 0.5, 0.375, 0.5, 0.375, 0.5, 0.625, 0.5, 0.625, 0.75, 0.375, 0.75, 0.375, 0.75, 0.625, 0.75, 0.625, 1.0, 0.375, 1.0, 0.125, 0.5, 0.375, 0.5, 0.375, 0.75, 0.125, 0.75, 0.625, 0.5, 0.875, 0.5, 0.875, 0.75, 0.625, 0.75, 0.375, 0.0, 0.625, 0.0, 0.625, 0.25, 0.375, 0.25, 0.375, 0.25, 0.625, 0.25, 0.625, 0.5, 0.375, 0.5, 0.375, 0.5, 0.625, 0.5, 0.625, 0.75, 0.375, 0.75, 0.375, 0.75, 0.625, 0.75, 0.625, 1.0, 0.375, 1.0, 0.125, 0.5, 0.375, 0.5, 0.375, 0.75, 0.125, 0.75, 0.625, 0.5, 0.875, 0.5, 0.875, 0.75, 0.625, 0.75, 0.375, 0.0, 0.625, 0.0, 0.625, 0.25, 0.375, 0.25, 0.375, 0.25, 0.625, 0.25, 0.625, 0.5, 0.375, 0.5, 0.375, 0.5, 0.625, 0.5, 0.625, 0.75, 0.375, 0.75, 0.375, 0.75, 0.625, 0.75, 0.625, 1.0, 0.375, 1.0, 0.125, 0.5, 0.375, 0.5, 0.375, 0.75, 0.125, 0.75, 0.625, 0.5, 0.875, 0.5, 0.875, 0.75, 0.625, 0.75, 0.375, 0.0, 0.625, 0.0, 0.625, 0.25, 0.375, 0.25, 0.375, 0.25, 0.625, 0.25, 0.625, 0.5, 0.375, 0.5, 0.375, 0.5, 0.625, 0.5, 0.625, 0.75, 0.375, 0.75, 0.375, 0.75, 0.625, 0.75, 0.625, 1.0, 0.375, 1.0, 0.125, 0.5, 0.375, 0.5, 0.375, 0.75, 0.125, 0.75, 0.625, 0.5, 0.875, 0.5, 0.875, 0.75, 0.625, 0.75, 0.375, 0.0, 0.625, 0.0, 0.625, 0.25, 0.375, 0.25, 0.375, 0.25, 0.625, 0.25, 0.625, 0.5, 0.375, 0.5, 0.375, 0.5, 0.625, 0.5, 0.625, 0.75, 0.375, 0.75, 0.375, 0.75, 0.625, 0.75, 0.625, 1.0, 0.375, 1.0, 0.125, 0.5, 0.375, 0.5, 0.375, 0.75, 0.125, 0.75, 0.625, 0.5, 0.875, 0.5, 0.875, 0.75, 0.625, 0.75, 0.375, 0.0, 0.625, 0.0, 0.625, 0.25, 0.375, 0.25, 0.375, 0.25, 0.625, 0.25, 0.625, 0.5, 0.375, 0.5, 0.375, 0.5, 0.625, 0.5, 0.625, 0.75, 0.375, 0.75, 0.375, 0.75, 0.625, 0.75, 0.625, 1.0, 0.375, 1.0, 0.125, 0.5, 0.375, 0.5, 0.375, 0.75, 0.125, 0.75, 0.625, 0.5, 0.875, 0.5, 0.875, 0.75, 0.625, 0.75, 0.375, 0.0, 0.625, 0.0, 0.625, 0.25, 0.375, 0.25, 0.375, 0.25, 0.625, 0.25, 0.625, 0.5, 0.375, 0.5, 0.375, 0.5, 0.625, 0.5, 0.625, 0.75, 0.375, 0.75, 0.375, 0.75, 0.625, 0.75, 0.625, 1.0, 0.375, 1.0, 0.125, 0.5, 0.375, 0.5, 0.375, 0.75, 0.125, 0.75, 0.625, 0.5, 0.875, 0.5, 0.875, 0.75, 0.625, 0.75, 0.375, 0.0, 0.625, 0.0, 0.625, 0.25, 0.375, 0.25, 0.375, 0.25, 0.625, 0.25, 0.625, 0.5, 0.375, 0.5, 0.375, 0.5, 0.625, 0.5, 0.625, 0.75, 0.375, 0.75, 0.375, 0.75, 0.625, 0.75, 0.625, 1.0, 0.375, 1.0, 0.125, 0.5, 0.375, 0.5, 0.375, 0.75, 0.125, 0.75, 0.625, 0.5, 0.875, 0.5, 0.875, 0.75, 0.625, 0.75, 0.375, 0.0, 0.625, 0.0, 0.625, 0.25, 0.375, 0.25, 0.375, 0.25, 0.625, 0.25, 0.625, 0.5, 0.375, 0.5, 0.375, 0.5, 0.625, 0.5, 0.625, 0.75, 0.375, 0.75, 0.375, 0.75, 0.625, 0.75, 0.625, 1.0, 0.375, 1.0, 0.125, 0.5, 0.375, 0.5, 0.375, 0.75, 0.125, 0.75, 0.625, 0.5, 0.875, 0.5, 0.875, 0.75, 0.625, 0.75, 0.375, 0.0, 0.625, 0.0, 0.625, 0.25, 0.375, 0.25, 0.375, 0.25, 0.625, 0.25, 0.625, 0.5, 0.375, 0.5, 0.375, 0.5, 0.625, 0.5, 0.625, 0.75, 0.375, 0.75, 0.375, 0.75, 0.625, 0.75, 0.625, 1.0, 0.375, 1.0, 0.125, 0.5, 0.375, 0.5, 0.375, 0.75, 0.125, 0.75, 0.625, 0.5, 0.875, 0.5, 0.875, 0.75, 0.625, 0.75, 0.375, 0.0, 0.625, 0.0, 0.625, 0.25, 0.375, 0.25, 0.375, 0.25, 0.625, 0.25, 0.625, 0.5, 0.375, 0.5, 0.375, 0.5, 0.625, 0.5, 0.625, 0.75, 0.375, 0.75, 0.375, 0.75, 0.625, 0.75, 0.625, 1.0, 0.375, 1.0, 0.125, 0.5, 0.375, 0.5, 0.375, 0.75, 0.125, 0.75, 0.625, 0.5, 0.875, 0.5, 0.875, 0.75, 0.625, 0.75, 0.375, 0.0, 0.625, 0.0, 0.625, 0.25, 0.375, 0.25, 0.375, 0.25, 0.625, 0.25, 0.625, 0.5, 0.375, 0.5, 0.375, 0.5, 0.625, 0.5, 0.625, 0.75, 0.375, 0.75, 0.375, 0.75, 0.625, 0.75, 0.625, 1.0, 0.375, 1.0, 0.125, 0.5, 0.375, 0.5, 0.375, 0.75, 0.125, 0.75, 0.625, 0.5, 0.875, 0.5, 0.875, 0.75, 0.625, 0.75, 0.375, 0.0, 0.625, 0.0, 0.625, 0.25, 0.375, 0.25, 0.375, 0.25, 0.625, 0.25, 0.625, 0.5, 0.375, 0.5, 0.375, 0.5, 0.625, 0.5, 0.625, 0.75, 0.375, 0.75, 0.375, 0.75, 0.625, 0.75, 0.625, 1.0, 0.375, 1.0, 0.125, 0.5, 0.375, 0.5, 0.375, 0.75, 0.125, 0.75, 0.625, 0.5, 0.875, 0.5, 0.875, 0.75, 0.625, 0.75, 0.375, 0.0, 0.625, 0.0, 0.625, 0.25, 0.375, 0.25, 0.375, 0.25, 0.625, 0.25, 0.625, 0.5, 0.375, 0.5, 0.375, 0.5, 0.625, 0.5, 0.625, 0.75, 0.375, 0.75, 0.375, 0.75, 0.625, 0.75, 0.625, 1.0, 0.375, 1.0, 0.125, 0.5, 0.375, 0.5, 0.375, 0.75, 0.125, 0.75, 0.625, 0.5, 0.875, 0.5, 0.875, 0.75, 0.625, 0.75, 0.375, 0.0, 0.625, 0.0, 0.625, 0.25, 0.375, 0.25, 0.375, 0.25, 0.625, 0.25, 0.625, 0.5, 0.375, 0.5, 0.375, 0.5, 0.625, 0.5, 0.625, 0.75, 0.375, 0.75, 0.375, 0.75, 0.625, 0.75, 0.625, 1.0, 0.375, 1.0, 0.125, 0.5, 0.375, 0.5, 0.375, 0.75, 0.125, 0.75, 0.625, 0.5, 0.875, 0.5, 0.875, 0.75, 0.625, 0.75, 0.375, 0.0, 0.625, 0.0, 0.625, 0.25, 0.375, 0.25, 0.375, 0.25, 0.625, 0.25, 0.625, 0.5, 0.375, 0.5, 0.375, 0.5, 0.625, 0.5, 0.625, 0.75, 0.375, 0.75, 0.375, 0.75, 0.625, 0.75, 0.625, 1.0, 0.375, 1.0, 0.125, 0.5, 0.375, 0.5, 0.375, 0.75, 0.125, 0.75, 0.625, 0.5, 0.875, 0.5, 0.875, 0.75, 0.625, 0.75, 0.375, 0.0, 0.625, 0.0, 0.625, 0.25, 0.375, 0.25, 0.375, 0.25, 0.625, 0.25, 0.625, 0.5, 0.375, 0.5, 0.375, 0.5, 0.625, 0.5, 0.625, 0.75, 0.375, 0.75, 0.375, 0.75, 0.625, 0.75, 0.625, 1.0, 0.375, 1.0, 0.125, 0.5, 0.375, 0.5, 0.375, 0.75, 0.125, 0.75, 0.625, 0.5, 0.875, 0.5, 0.875, 0.75, 0.625, 0.75, 0.375, 0.0, 0.625, 0.0, 0.625, 0.25, 0.375, 0.25, 0.375, 0.25, 0.625, 0.25, 0.625, 0.5, 0.375, 0.5, 0.375, 0.5, 0.625, 0.5, 0.625, 0.75, 0.375, 0.75, 0.375, 0.75, 0.625, 0.75, 0.625, 1.0, 0.375, 1.0, 0.125, 0.5, 0.375, 0.5, 0.375, 0.75, 0.125, 0.75, 0.625, 0.5, 0.875, 0.5, 0.875, 0.75, 0.625, 0.75, 0.375, 0.0, 0.625, 0.0, 0.625, 0.25, 0.375, 0.25, 0.375, 0.25, 0.625, 0.25, 0.625, 0.5, 0.375, 0.5, 0.375, 0.5, 0.625, 0.5, 0.625, 0.75, 0.375, 0.75, 0.375, 0.75, 0.625, 0.75, 0.625, 1.0, 0.375, 1.0, 0.125, 0.5, 0.375, 0.5, 0.375, 0.75, 0.125, 0.75, 0.625, 0.5, 0.875, 0.5, 0.875, 0.75, 0.625, 0.75, 0.375, 0.0, 0.625, 0.0, 0.625, 0.25, 0.375, 0.25, 0.375, 0.25, 0.625, 0.25, 0.625, 0.5, 0.375, 0.5, 0.375, 0.5, 0.625, 0.5, 0.625, 0.75, 0.375, 0.75, 0.375, 0.75, 0.625, 0.75, 0.625, 1.0, 0.375, 1.0, 0.125, 0.5, 0.375, 0.5, 0.375, 0.75, 0.125, 0.75, 0.625, 0.5, 0.875, 0.5, 0.875, 0.75, 0.625, 0.75, 0.375, 0.0, 0.625, 0.0, 0.625, 0.25, 0.375, 0.25, 0.375, 0.25, 0.625, 0.25, 0.625, 0.5, 0.375, 0.5, 0.375, 0.5, 0.625, 0.5, 0.625, 0.75, 0.375, 0.75, 0.375, 0.75, 0.625, 0.75, 0.625, 1.0, 0.375, 1.0, 0.125, 0.5, 0.375, 0.5, 0.375, 0.75, 0.125, 0.75, 0.625, 0.5, 0.875, 0.5, 0.875, 0.75, 0.625, 0.75, 0.375, 0.0, 0.625, 0.0, 0.625, 0.25, 0.375, 0.25, 0.375, 0.25, 0.625, 0.25, 0.625, 0.5, 0.375, 0.5, 0.375, 0.5, 0.625, 0.5, 0.625, 0.75, 0.375, 0.75, 0.375, 0.75, 0.625, 0.75, 0.625, 1.0, 0.375, 1.0, 0.125, 0.5, 0.375, 0.5, 0.375, 0.75, 0.125, 0.75, 0.625, 0.5, 0.875, 0.5, 0.875, 0.75, 0.625, 0.75, 0.375, 0.0, 0.625, 0.0, 0.625, 0.25, 0.375, 0.25, 0.375, 0.25, 0.625, 0.25, 0.625, 0.5, 0.375, 0.5, 0.375, 0.5, 0.625, 0.5, 0.625, 0.75, 0.375, 0.75, 0.375, 0.75, 0.625, 0.75, 0.625, 1.0, 0.375, 1.0, 0.125, 0.5, 0.375, 0.5, 0.375, 0.75, 0.125, 0.75, 0.625, 0.5, 0.875, 0.5, 0.875, 0.75, 0.625, 0.75, 0.375, 0.0, 0.625, 0.0, 0.625, 0.25, 0.375, 0.25, 0.375, 0.25, 0.625, 0.25, 0.625, 0.5, 0.375, 0.5, 0.375, 0.5, 0.625, 0.5, 0.625, 0.75, 0.375, 0.75, 0.375, 0.75, 0.625, 0.75, 0.625, 1.0, 0.375, 1.0, 0.125, 0.5, 0.375, 0.5, 0.375, 0.75, 0.125, 0.75, 0.625, 0.5, 0.875, 0.5, 0.875, 0.75, 0.625, 0.75, 0.375, 0.0, 0.625, 0.0, 0.625, 0.25, 0.375, 0.25, 0.375, 0.25, 0.625, 0.25, 0.625, 0.5, 0.375, 0.5, 0.375, 0.5, 0.625, 0.5, 0.625, 0.75, 0.375, 0.75, 0.375, 0.75, 0.625, 0.75, 0.625, 1.0, 0.375, 1.0, 0.125, 0.5, 0.375, 0.5, 0.375, 0.75, 0.125, 0.75, 0.625, 0.5, 0.875, 0.5, 0.875, 0.75, 0.625, 0.75, 0.125, 0.5, 0.375, 0.5, 0.375, 0.67, 0.125, 0.67, 0.625, 0.5, 0.875, 0.5, 0.875, 0.67, 0.625, 0.67, 0.375, 0.0, 0.625, 0.0, 0.625, 0.08001, 0.375, 0.08001, 0.375, 0.5, 0.625, 0.5, 0.625, 0.67, 0.375, 0.67, 0.375, 0.0, 0.625, 0.0, 0.625, 0.25, 0.375, 0.25, 0.375, 0.25, 0.625, 0.25, 0.625, 0.5, 0.375, 0.5, 0.375, 0.5, 0.625, 0.5, 0.625, 0.75, 0.375, 0.75, 0.375, 0.75, 0.625, 0.75, 0.625, 1.0, 0.375, 1.0, 0.125, 0.5, 0.375, 0.5, 0.375, 0.75, 0.125, 0.75, 0.625, 0.5, 0.875, 0.5, 0.875, 0.75, 0.625, 0.75, 0.375, 0.0, 0.625, 0.0, 0.625, 0.25, 0.375, 0.25, 0.375, 0.25, 0.625, 0.25, 0.625, 0.5, 0.375, 0.5, 0.375, 0.5, 0.625, 0.5, 0.625, 0.75, 0.375, 0.75, 0.375, 0.75, 0.625, 0.75, 0.625, 1.0, 0.375, 1.0, 0.125, 0.5, 0.375, 0.5, 0.375, 0.75, 0.125, 0.75, 0.625, 0.5, 0.875, 0.5, 0.875, 0.75, 0.625, 0.75, 0.375, 0.0, 0.625, 0.0, 0.625, 0.25, 0.375, 0.25, 0.375, 0.25, 0.625, 0.25, 0.625, 0.5, 0.375, 0.5, 0.375, 0.5, 0.625, 0.5, 0.625, 0.75, 0.375, 0.75, 0.375, 0.75, 0.625, 0.75, 0.625, 1.0, 0.375, 1.0, 0.125, 0.5, 0.375, 0.5, 0.375, 0.75, 0.125, 0.75, 0.625, 0.5, 0.875, 0.5, 0.875, 0.75, 0.625, 0.75, 0.375, 0.0, 0.625, 0.0, 0.625, 0.25, 0.375, 0.25, 0.375, 0.25, 0.625, 0.25, 0.625, 0.5, 0.375, 0.5, 0.375, 0.5, 0.625, 0.5, 0.625, 0.75, 0.375, 0.75, 0.375, 0.75, 0.625, 0.75, 0.625, 1.0, 0.375, 1.0, 0.125, 0.5, 0.375, 0.5, 0.375, 0.75, 0.125, 0.75, 0.625, 0.5, 0.875, 0.5, 0.875, 0.75, 0.625, 0.75, 0.375, 0.0, 0.625, 0.0, 0.625, 0.25, 0.375, 0.25, 0.375, 0.25, 0.625, 0.25, 0.625, 0.5, 0.375, 0.5, 0.375, 0.5, 0.625, 0.5, 0.625, 0.75, 0.375, 0.75, 0.375, 0.75, 0.625, 0.75, 0.625, 1.0, 0.375, 1.0, 0.125, 0.5, 0.375, 0.5, 0.375, 0.75, 0.125, 0.75, 0.625, 0.5, 0.875, 0.5, 0.875, 0.75, 0.625, 0.75, 0.375, 0.0, 0.625, 0.0, 0.625, 0.25, 0.375, 0.25, 0.375, 0.25, 0.625, 0.25, 0.625, 0.5, 0.375, 0.5, 0.375, 0.5, 0.625, 0.5, 0.625, 0.75, 0.375, 0.75, 0.375, 0.75, 0.625, 0.75, 0.625, 1.0, 0.375, 1.0, 0.125, 0.5, 0.375, 0.5, 0.375, 0.75, 0.125, 0.75, 0.625, 0.5, 0.875, 0.5, 0.875, 0.75, 0.625, 0.75, 0.375, 0.0, 0.625, 0.0, 0.625, 0.25, 0.375, 0.25, 0.375, 0.25, 0.625, 0.25, 0.625, 0.5, 0.375, 0.5, 0.375, 0.5, 0.625, 0.5, 0.625, 0.75, 0.375, 0.75, 0.375, 0.75, 0.625, 0.75, 0.625, 1.0, 0.375, 1.0, 0.125, 0.5, 0.375, 0.5, 0.375, 0.75, 0.125, 0.75, 0.625, 0.5, 0.875, 0.5, 0.875, 0.75, 0.625, 0.75, 0.375, 0.0, 0.625, 0.0, 0.625, 0.25, 0.375, 0.25, 0.375, 0.25, 0.625, 0.25, 0.625, 0.5, 0.375, 0.5, 0.375, 0.5, 0.625, 0.5, 0.625, 0.75, 0.375, 0.75, 0.375, 0.75, 0.625, 0.75, 0.625, 1.0, 0.375, 1.0, 0.125, 0.5, 0.375, 0.5, 0.375, 0.75, 0.125, 0.75, 0.625, 0.5, 0.875, 0.5, 0.875, 0.75, 0.625, 0.75, 0.375, 0.0, 0.625, 0.0, 0.625, 0.25, 0.375, 0.25, 0.375, 0.25, 0.625, 0.25, 0.625, 0.5, 0.375, 0.5, 0.375, 0.5, 0.625, 0.5, 0.625, 0.75, 0.375, 0.75, 0.375, 0.75, 0.625, 0.75, 0.625, 1.0, 0.375, 1.0, 0.125, 0.5, 0.375, 0.5, 0.375, 0.75, 0.125, 0.75, 0.625, 0.5, 0.875, 0.5, 0.875, 0.75, 0.625, 0.75, 0.375, 0.0, 0.625, 0.0, 0.625, 0.25, 0.375, 0.25, 0.375, 0.25, 0.625, 0.25, 0.625, 0.5, 0.375, 0.5, 0.375, 0.5, 0.625, 0.5, 0.625, 0.75, 0.375, 0.75, 0.375, 0.75, 0.625, 0.75, 0.625, 1.0, 0.375, 1.0, 0.125, 0.5, 0.375, 0.5, 0.375, 0.75, 0.125, 0.75, 0.625, 0.5, 0.875, 0.5, 0.875, 0.75, 0.625, 0.75, 0.375, 0.0, 0.625, 0.0, 0.625, 0.25, 0.375, 0.25, 0.375, 0.25, 0.625, 0.25, 0.625, 0.5, 0.375, 0.5, 0.375, 0.5, 0.625, 0.5, 0.625, 0.75, 0.375, 0.75, 0.375, 0.75, 0.625, 0.75, 0.625, 1.0, 0.375, 1.0, 0.125, 0.5, 0.375, 0.5, 0.375, 0.75, 0.125, 0.75, 0.625, 0.5, 0.875, 0.5, 0.875, 0.75, 0.625, 0.75, 0.375, 0.0, 0.625, 0.0, 0.625, 0.25, 0.375, 0.25, 0.375, 0.25, 0.625, 0.25, 0.625, 0.5, 0.375, 0.5, 0.375, 0.5, 0.625, 0.5, 0.625, 0.75, 0.375, 0.75, 0.375, 0.75, 0.625, 0.75, 0.625, 1.0, 0.375, 1.0, 0.125, 0.5, 0.375, 0.5, 0.375, 0.75, 0.125, 0.75, 0.625, 0.5, 0.875, 0.5, 0.875, 0.75, 0.625, 0.75, 0.375, 0.0, 0.625, 0.0, 0.625, 0.25, 0.375, 0.25, 0.375, 0.25, 0.625, 0.25, 0.625, 0.5, 0.375, 0.5, 0.375, 0.5, 0.625, 0.5, 0.625, 0.75, 0.375, 0.75, 0.375, 0.75, 0.625, 0.75, 0.625, 1.0, 0.375, 1.0, 0.125, 0.5, 0.375, 0.5, 0.375, 0.75, 0.125, 0.75, 0.625, 0.5, 0.875, 0.5, 0.875, 0.75, 0.625, 0.75, 0.375, 0.0, 0.625, 0.0, 0.625, 0.25, 0.375, 0.25, 0.375, 0.25, 0.625, 0.25, 0.625, 0.5, 0.375, 0.5, 0.375, 0.5, 0.625, 0.5, 0.625, 0.75, 0.375, 0.75, 0.375, 0.75, 0.625, 0.75, 0.625, 1.0, 0.375, 1.0, 0.125, 0.5, 0.375, 0.5, 0.375, 0.75, 0.125, 0.75, 0.625, 0.5, 0.875, 0.5, 0.875, 0.75, 0.625, 0.75, 0.375, 0.08001, 0.625, 0.08001, 0.625, 0.25, 0.375, 0.25, 0.375, 0.25, 0.625, 0.25, 0.625, 0.5, 0.375, 0.5, 0.625, 0.67, 0.625, 0.75, 0.625, 0.75, 0.625, 0.67, 0.375, 0.75, 0.625, 0.75, 0.625, 1.0, 0.375, 1.0, 0.125, 0.67, 0.375, 0.67, 0.375, 0.75, 0.125, 0.75, 0.625, 0.67, 0.875, 0.67, 0.875, 0.75, 0.625, 0.75, 0.375, 0.0, 0.625, 0.0, 0.625, 0.25, 0.375, 0.25, 0.375, 0.25, 0.625, 0.25, 0.625, 0.5, 0.375, 0.5, 0.375, 0.5, 0.625, 0.5, 0.625, 0.75, 0.375, 0.75, 0.375, 0.75, 0.625, 0.75, 0.625, 1.0, 0.375, 1.0, 0.125, 0.5, 0.375, 0.5, 0.375, 0.75, 0.125, 0.75, 0.625, 0.5, 0.875, 0.5, 0.875, 0.75, 0.625, 0.75, 0.375, 0.0, 0.625, 0.0, 0.625, 0.25, 0.375, 0.25, 0.375, 0.25, 0.625, 0.25, 0.625, 0.5, 0.375, 0.5, 0.375, 0.5, 0.625, 0.5, 0.625, 0.75, 0.375, 0.75, 0.375, 0.75, 0.625, 0.75, 0.625, 1.0, 0.375, 1.0, 0.125, 0.5, 0.375, 0.5, 0.375, 0.75, 0.125, 0.75, 0.625, 0.5, 0.875, 0.5, 0.875, 0.75, 0.625, 0.75, 0.375, 0.0, 0.625, 0.0, 0.625, 0.25, 0.375, 0.25, 0.375, 0.25, 0.625, 0.25, 0.625, 0.5, 0.375, 0.5, 0.375, 0.5, 0.625, 0.5, 0.625, 0.75, 0.375, 0.75, 0.375, 0.75, 0.625, 0.75, 0.625, 1.0, 0.375, 1.0, 0.125, 0.5, 0.375, 0.5, 0.375, 0.75, 0.125, 0.75, 0.625, 0.5, 0.875, 0.5, 0.875, 0.75, 0.625, 0.75, 0.375, 0.0, 0.625, 0.0, 0.625, 0.25, 0.375, 0.25, 0.375, 0.25, 0.625, 0.25, 0.625, 0.5, 0.375, 0.5, 0.375, 0.5, 0.625, 0.5, 0.625, 0.75, 0.375, 0.75, 0.375, 0.75, 0.625, 0.75, 0.625, 1.0, 0.375, 1.0, 0.125, 0.5, 0.375, 0.5, 0.375, 0.75, 0.125, 0.75, 0.625, 0.5, 0.875, 0.5, 0.875, 0.75, 0.625, 0.75, 0.375, 0.0, 0.625, 0.0, 0.625, 0.25, 0.375, 0.25, 0.375, 0.25, 0.625, 0.25, 0.625, 0.5, 0.375, 0.5, 0.375, 0.5, 0.625, 0.5, 0.625, 0.75, 0.375, 0.75, 0.375, 0.75, 0.625, 0.75, 0.625, 1.0, 0.375, 1.0, 0.125, 0.5, 0.375, 0.5, 0.375, 0.75, 0.125, 0.75, 0.625, 0.5, 0.875, 0.5, 0.875, 0.75, 0.625, 0.75, 0.375, 0.0, 0.625, 0.0, 0.625, 0.25, 0.375, 0.25, 0.375, 0.25, 0.625, 0.25, 0.625, 0.5, 0.375, 0.5, 0.375, 0.5, 0.625, 0.5, 0.625, 0.75, 0.375, 0.75, 0.375, 0.75, 0.625, 0.75, 0.625, 1.0, 0.375, 1.0, 0.125, 0.5, 0.375, 0.5, 0.375, 0.75, 0.125, 0.75, 0.625, 0.5, 0.875, 0.5, 0.875, 0.75, 0.625, 0.75, 0.375, 0.0, 0.625, 0.0, 0.625, 0.25, 0.375, 0.25, 0.375, 0.25, 0.625, 0.25, 0.625, 0.5, 0.375, 0.5, 0.375, 0.5, 0.625, 0.5, 0.625, 0.75, 0.375, 0.75, 0.375, 0.75, 0.625, 0.75, 0.625, 1.0, 0.375, 1.0, 0.125, 0.5, 0.375, 0.5, 0.375, 0.75, 0.125, 0.75, 0.625, 0.5, 0.875, 0.5, 0.875, 0.75, 0.625, 0.75, 0.375, 0.0, 0.625, 0.0, 0.625, 0.25, 0.375, 0.25, 0.375, 0.25, 0.625, 0.25, 0.625, 0.5, 0.375, 0.5, 0.375, 0.5, 0.625, 0.5, 0.625, 0.75, 0.375, 0.75, 0.375, 0.75, 0.625, 0.75, 0.625, 1.0, 0.375, 1.0, 0.125, 0.5, 0.375, 0.5, 0.375, 0.75, 0.125, 0.75, 0.625, 0.5, 0.875, 0.5, 0.875, 0.75, 0.625, 0.75, 0.375, 0.0, 0.625, 0.0, 0.625, 0.25, 0.375, 0.25, 0.375, 0.25, 0.625, 0.25, 0.625, 0.5, 0.375, 0.5, 0.375, 0.5, 0.625, 0.5, 0.625, 0.75, 0.375, 0.75, 0.375, 0.75, 0.625, 0.75, 0.625, 1.0, 0.375, 1.0, 0.125, 0.5, 0.375, 0.5, 0.375, 0.75, 0.125, 0.75, 0.625, 0.5, 0.875, 0.5, 0.875, 0.75, 0.625, 0.75, 0.375, 0.0, 0.625, 0.0, 0.625, 0.25, 0.375, 0.25, 0.375, 0.25, 0.625, 0.25, 0.625, 0.5, 0.375, 0.5, 0.375, 0.5, 0.625, 0.5, 0.625, 0.75, 0.375, 0.75, 0.375, 0.75, 0.625, 0.75, 0.625, 1.0, 0.375, 1.0, 0.125, 0.5, 0.375, 0.5, 0.375, 0.75, 0.125, 0.75, 0.625, 0.5, 0.875, 0.5, 0.875, 0.75, 0.625, 0.75, 0.375, 0.0, 0.625, 0.0, 0.625, 0.25, 0.375, 0.25, 0.375, 0.25, 0.625, 0.25, 0.625, 0.5, 0.375, 0.5, 0.375, 0.5, 0.625, 0.5, 0.625, 0.75, 0.375, 0.75, 0.375, 0.75, 0.625, 0.75, 0.625, 1.0, 0.375, 1.0, 0.125, 0.5, 0.375, 0.5, 0.375, 0.75, 0.125, 0.75, 0.625, 0.5, 0.875, 0.5, 0.875, 0.75, 0.625, 0.75, 0.375, 0.0, 0.625, 0.0, 0.625, 0.25, 0.375, 0.25, 0.375, 0.25, 0.625, 0.25, 0.625, 0.5, 0.375, 0.5, 0.375, 0.5, 0.625, 0.5, 0.625, 0.75, 0.375, 0.75, 0.375, 0.75, 0.625, 0.75, 0.625, 1.0, 0.375, 1.0, 0.125, 0.5, 0.375, 0.5, 0.375, 0.75, 0.125, 0.75, 0.625, 0.5, 0.875, 0.5, 0.875, 0.75, 0.625, 0.75, 0.375, 0.0, 0.625, 0.0, 0.625, 0.25, 0.375, 0.25, 0.375, 0.25, 0.625, 0.25, 0.625, 0.5, 0.375, 0.5, 0.375, 0.5, 0.625, 0.5, 0.625, 0.75, 0.375, 0.75, 0.375, 0.75, 0.625, 0.75, 0.625, 1.0, 0.375, 1.0, 0.125, 0.5, 0.375, 0.5, 0.375, 0.75, 0.125, 0.75, 0.625, 0.5, 0.875, 0.5, 0.875, 0.75, 0.625, 0.75, 0.375, 0.0, 0.625, 0.0, 0.625, 0.25, 0.375, 0.25, 0.375, 0.25, 0.625, 0.25, 0.625, 0.5, 0.375, 0.5, 0.375, 0.5, 0.625, 0.5, 0.625, 0.75, 0.375, 0.75, 0.375, 0.75, 0.625, 0.75, 0.625, 1.0, 0.375, 1.0, 0.125, 0.5, 0.375, 0.5, 0.375, 0.75, 0.125, 0.75, 0.625, 0.5, 0.875, 0.5, 0.875, 0.75, 0.625, 0.75, 0.375, 0.0, 0.625, 0.0, 0.625, 0.25, 0.375, 0.25, 0.375, 0.25, 0.625, 0.25, 0.625, 0.5, 0.375, 0.5, 0.375, 0.5, 0.625, 0.5, 0.625, 0.75, 0.375, 0.75, 0.375, 0.75, 0.625, 0.75, 0.625, 1.0, 0.375, 1.0, 0.125, 0.5, 0.375, 0.5, 0.375, 0.75, 0.125, 0.75, 0.625, 0.5, 0.875, 0.5, 0.875, 0.75, 0.625, 0.75, 0.375, 0.0, 0.625, 0.0, 0.625, 0.25, 0.375, 0.25, 0.375, 0.25, 0.625, 0.25, 0.625, 0.5, 0.375, 0.5, 0.375, 0.5, 0.625, 0.5, 0.625, 0.75, 0.375, 0.75, 0.375, 0.75, 0.625, 0.75, 0.625, 1.0, 0.375, 1.0, 0.125, 0.5, 0.375, 0.5, 0.375, 0.75, 0.125, 0.75, 0.625, 0.5, 0.875, 0.5, 0.875, 0.75, 0.625, 0.75, 0.375, 0.0, 0.625, 0.0, 0.625, 0.25, 0.375, 0.25, 0.375, 0.25, 0.625, 0.25, 0.625, 0.5, 0.375, 0.5, 0.375, 0.5, 0.625, 0.5, 0.625, 0.75, 0.375, 0.75, 0.375, 0.75, 0.625, 0.75, 0.625, 1.0, 0.375, 1.0, 0.125, 0.5, 0.375, 0.5, 0.375, 0.75, 0.125, 0.75, 0.625, 0.5, 0.875, 0.5, 0.875, 0.75, 0.625, 0.75, 0.375, 0.0, 0.625, 0.0, 0.625, 0.25, 0.375, 0.25, 0.375, 0.25, 0.625, 0.25, 0.625, 0.5, 0.375, 0.5, 0.375, 0.5, 0.625, 0.5, 0.625, 0.75, 0.375, 0.75, 0.375, 0.75, 0.625, 0.75, 0.625, 1.0, 0.375, 1.0, 0.125, 0.5, 0.375, 0.5, 0.375, 0.75, 0.125, 0.75, 0.625, 0.5, 0.875, 0.5, 0.875, 0.75, 0.625, 0.75, 0.375, 0.0, 0.625, 0.0, 0.625, 0.25, 0.375, 0.25, 0.375, 0.25, 0.625, 0.25, 0.625, 0.5, 0.375, 0.5, 0.375, 0.5, 0.625, 0.5, 0.625, 0.75, 0.375, 0.75, 0.375, 0.75, 0.625, 0.75, 0.625, 1.0, 0.375, 1.0, 0.125, 0.5, 0.375, 0.5, 0.375, 0.75, 0.125, 0.75, 0.625, 0.5, 0.875, 0.5, 0.875, 0.75, 0.625, 0.75, 0.375, 0.0, 0.625, 0.0, 0.625, 0.25, 0.375, 0.25, 0.375, 0.25, 0.625, 0.25, 0.625, 0.5, 0.375, 0.5, 0.375, 0.5, 0.625, 0.5, 0.625, 0.75, 0.375, 0.75, 0.375, 0.75, 0.625, 0.75, 0.625, 1.0, 0.375, 1.0, 0.125, 0.5, 0.375, 0.5, 0.375, 0.75, 0.125, 0.75, 0.625, 0.5, 0.875, 0.5, 0.875, 0.75, 0.625, 0.75, 0.375, 0.0, 0.625, 0.0, 0.625, 0.25, 0.375, 0.25, 0.375, 0.25, 0.625, 0.25, 0.625, 0.5, 0.375, 0.5, 0.375, 0.5, 0.625, 0.5, 0.625, 0.75, 0.375, 0.75, 0.375, 0.75, 0.625, 0.75, 0.625, 1.0, 0.375, 1.0, 0.125, 0.5, 0.375, 0.5, 0.375, 0.75, 0.125, 0.75, 0.625, 0.5, 0.875, 0.5, 0.875, 0.75, 0.625, 0.75, 0.375, 0.0, 0.625, 0.0, 0.625, 0.25, 0.375, 0.25, 0.375, 0.25, 0.625, 0.25, 0.625, 0.5, 0.375, 0.5, 0.375, 0.5, 0.625, 0.5, 0.625, 0.75, 0.375, 0.75, 0.375, 0.75, 0.625, 0.75, 0.625, 1.0, 0.375, 1.0, 0.125, 0.5, 0.375, 0.5, 0.375, 0.75, 0.125, 0.75, 0.625, 0.5, 0.875, 0.5, 0.875, 0.75, 0.625, 0.75, 0.375, 0.0, 0.625, 0.0, 0.625, 0.25, 0.375, 0.25, 0.375, 0.25, 0.625, 0.25, 0.625, 0.5, 0.375, 0.5, 0.375, 0.5, 0.625, 0.5, 0.625, 0.75, 0.375, 0.75, 0.375, 0.75, 0.625, 0.75, 0.625, 1.0, 0.375, 1.0, 0.125, 0.5, 0.375, 0.5, 0.375, 0.75, 0.125, 0.75, 0.625, 0.5, 0.875, 0.5, 0.875, 0.75, 0.625, 0.75, 0.375, 0.0, 0.625, 0.0, 0.625, 0.25, 0.375, 0.25, 0.375, 0.25, 0.625, 0.25, 0.625, 0.5, 0.375, 0.5, 0.375, 0.5, 0.625, 0.5, 0.625, 0.75, 0.375, 0.75, 0.375, 0.75, 0.625, 0.75, 0.625, 1.0, 0.375, 1.0, 0.125, 0.5, 0.375, 0.5, 0.375, 0.75, 0.125, 0.75, 0.625, 0.5, 0.875, 0.5, 0.875, 0.75, 0.625, 0.75, 0.375, 0.0, 0.625, 0.0, 0.625, 0.25, 0.375, 0.25, 0.375, 0.25, 0.625, 0.25, 0.625, 0.5, 0.375, 0.5, 0.375, 0.5, 0.625, 0.5, 0.625, 0.75, 0.375, 0.75, 0.375, 0.75, 0.625, 0.75, 0.625, 1.0, 0.375, 1.0, 0.125, 0.5, 0.375, 0.5, 0.375, 0.75, 0.125, 0.75, 0.625, 0.5, 0.875, 0.5, 0.875, 0.75, 0.625, 0.75, 0.375, 0.0, 0.625, 0.0, 0.625, 0.25, 0.375, 0.25, 0.375, 0.25, 0.625, 0.25, 0.625, 0.5, 0.375, 0.5, 0.375, 0.5, 0.625, 0.5, 0.625, 0.75, 0.375, 0.75, 0.375, 0.75, 0.625, 0.75, 0.625, 1.0, 0.375, 1.0, 0.125, 0.5, 0.375, 0.5, 0.375, 0.75, 0.125, 0.75, 0.625, 0.5, 0.875, 0.5, 0.875, 0.75, 0.625, 0.75, 0.375, 0.0, 0.625, 0.0, 0.625, 0.25, 0.375, 0.25, 0.375, 0.25, 0.625, 0.25, 0.625, 0.5, 0.375, 0.5, 0.375, 0.5, 0.625, 0.5, 0.625, 0.75, 0.375, 0.75, 0.375, 0.75, 0.625, 0.75, 0.625, 1.0, 0.375, 1.0, 0.125, 0.5, 0.375, 0.5, 0.375, 0.75, 0.125, 0.75, 0.625, 0.5, 0.875, 0.5, 0.875, 0.75, 0.625, 0.75, 0.375, 0.0, 0.625, 0.0, 0.625, 0.25, 0.375, 0.25, 0.375, 0.25, 0.625, 0.25, 0.625, 0.5, 0.375, 0.5, 0.375, 0.5, 0.625, 0.5, 0.625, 0.75, 0.375, 0.75, 0.375, 0.75, 0.625, 0.75, 0.625, 1.0, 0.375, 1.0, 0.125, 0.5, 0.375, 0.5, 0.375, 0.75, 0.125, 0.75, 0.625, 0.5, 0.875, 0.5, 0.875, 0.75, 0.625, 0.75, 0.375, 0.0, 0.625, 0.0, 0.625, 0.25, 0.375, 0.25, 0.375, 0.25, 0.625, 0.25, 0.625, 0.5, 0.375, 0.5, 0.375, 0.5, 0.625, 0.5, 0.625, 0.75, 0.375, 0.75, 0.375, 0.75, 0.625, 0.75, 0.625, 1.0, 0.375, 1.0, 0.125, 0.5, 0.375, 0.5, 0.375, 0.75, 0.125, 0.75, 0.625, 0.5, 0.875, 0.5, 0.875, 0.75, 0.625, 0.75, 0.375, 0.0, 0.625, 0.0, 0.625, 0.25, 0.375, 0.25, 0.375, 0.25, 0.625, 0.25, 0.625, 0.5, 0.375, 0.5, 0.375, 0.5, 0.625, 0.5, 0.625, 0.75, 0.375, 0.75, 0.375, 0.75, 0.625, 0.75, 0.625, 1.0, 0.375, 1.0, 0.125, 0.5, 0.375, 0.5, 0.375, 0.75, 0.125, 0.75, 0.625, 0.5, 0.875, 0.5, 0.875, 0.75, 0.625, 0.75, 0.375, 0.0, 0.625, 0.0, 0.625, 0.25, 0.375, 0.25, 0.375, 0.25, 0.625, 0.25, 0.625, 0.5, 0.375, 0.5, 0.375, 0.5, 0.625, 0.5, 0.625, 0.75, 0.375, 0.75, 0.375, 0.75, 0.625, 0.75, 0.625, 1.0, 0.375, 1.0, 0.125, 0.5, 0.375, 0.5, 0.375, 0.75, 0.125, 0.75, 0.625, 0.5, 0.875, 0.5, 0.875, 0.75, 0.625, 0.75, 0.375, 0.0, 0.625, 0.0, 0.625, 0.25, 0.375, 0.25, 0.375, 0.25, 0.625, 0.25, 0.625, 0.5, 0.375, 0.5, 0.375, 0.5, 0.625, 0.5, 0.625, 0.75, 0.375, 0.75, 0.375, 0.75, 0.625, 0.75, 0.625, 1.0, 0.375, 1.0, 0.125, 0.5, 0.375, 0.5, 0.375, 0.75, 0.125, 0.75, 0.625, 0.5, 0.875, 0.5, 0.875, 0.75, 0.625, 0.75, 0.375, 0.0, 0.625, 0.0, 0.625, 0.25, 0.375, 0.25, 0.375, 0.25, 0.625, 0.25, 0.625, 0.5, 0.375, 0.5, 0.375, 0.5, 0.625, 0.5, 0.625, 0.75, 0.375, 0.75, 0.375, 0.75, 0.625, 0.75, 0.625, 1.0, 0.375, 1.0, 0.125, 0.5, 0.375, 0.5, 0.375, 0.75, 0.125, 0.75, 0.625, 0.5, 0.875, 0.5, 0.875, 0.75, 0.625, 0.75, 0.375, 0.0, 0.625, 0.0, 0.625, 0.25, 0.375, 0.25, 0.375, 0.25, 0.625, 0.25, 0.625, 0.5, 0.375, 0.5, 0.375, 0.5, 0.625, 0.5, 0.625, 0.75, 0.375, 0.75, 0.375, 0.75, 0.625, 0.75, 0.625, 1.0, 0.375, 1.0, 0.125, 0.5, 0.375, 0.5, 0.375, 0.75, 0.125, 0.75, 0.625, 0.5, 0.875, 0.5, 0.875, 0.75, 0.625, 0.75, 0.375, 0.0, 0.625, 0.0, 0.625, 0.25, 0.375, 0.25, 0.375, 0.25, 0.625, 0.25, 0.625, 0.5, 0.375, 0.5, 0.375, 0.5, 0.625, 0.5, 0.625, 0.75, 0.375, 0.75, 0.375, 0.75, 0.625, 0.75, 0.625, 1.0, 0.375, 1.0, 0.125, 0.5, 0.375, 0.5, 0.375, 0.75, 0.125, 0.75, 0.625, 0.5, 0.875, 0.5, 0.875, 0.75, 0.625, 0.75, 0.375, 0.0, 0.625, 0.0, 0.625, 0.25, 0.375, 0.25, 0.375, 0.25, 0.625, 0.25, 0.625, 0.5, 0.375, 0.5, 0.375, 0.5, 0.625, 0.5, 0.625, 0.75, 0.375, 0.75, 0.375, 0.75, 0.625, 0.75, 0.625, 1.0, 0.375, 1.0, 0.125, 0.5, 0.375, 0.5, 0.375, 0.75, 0.125, 0.75, 0.625, 0.5, 0.875, 0.5, 0.875, 0.75, 0.625, 0.75, 0.375, 0.0, 0.625, 0.0, 0.625, 0.25, 0.375, 0.25, 0.375, 0.25, 0.625, 0.25, 0.625, 0.5, 0.375, 0.5, 0.375, 0.5, 0.625, 0.5, 0.625, 0.75, 0.375, 0.75, 0.375, 0.75, 0.625, 0.75, 0.625, 1.0, 0.375, 1.0, 0.125, 0.5, 0.375, 0.5, 0.375, 0.75, 0.125, 0.75, 0.625, 0.5, 0.875, 0.5, 0.875, 0.75, 0.625, 0.75, 0.375, 0.0, 0.625, 0.0, 0.625, 0.25, 0.375, 0.25, 0.375, 0.25, 0.625, 0.25, 0.625, 0.5, 0.375, 0.5, 0.375, 0.5, 0.625, 0.5, 0.625, 0.75, 0.375, 0.75, 0.375, 0.75, 0.625, 0.75, 0.625, 1.0, 0.375, 1.0, 0.125, 0.5, 0.375, 0.5, 0.375, 0.75, 0.125, 0.75, 0.625, 0.5, 0.875, 0.5, 0.875, 0.75, 0.625, 0.75, 0.375, 0.0, 0.625, 0.0, 0.625, 0.25, 0.375, 0.25, 0.375, 0.25, 0.625, 0.25, 0.625, 0.5, 0.375, 0.5, 0.375, 0.5, 0.625, 0.5, 0.625, 0.75, 0.375, 0.75, 0.375, 0.75, 0.625, 0.75, 0.625, 1.0, 0.375, 1.0, 0.125, 0.5, 0.375, 0.5, 0.375, 0.75, 0.125, 0.75, 0.625, 0.5, 0.875, 0.5, 0.875, 0.75, 0.625, 0.75, 0.375, 0.0, 0.625, 0.0, 0.625, 0.25, 0.375, 0.25, 0.375, 0.25, 0.625, 0.25, 0.625, 0.5, 0.375, 0.5, 0.375, 0.5, 0.625, 0.5, 0.625, 0.75, 0.375, 0.75, 0.375, 0.75, 0.625, 0.75, 0.625, 1.0, 0.375, 1.0, 0.125, 0.5, 0.375, 0.5, 0.375, 0.75, 0.125, 0.75, 0.625, 0.5, 0.875, 0.5, 0.875, 0.75, 0.625, 0.75, 0.375, 0.0, 0.625, 0.0, 0.625, 0.25, 0.375, 0.25, 0.375, 0.25, 0.625, 0.25, 0.625, 0.5, 0.375, 0.5, 0.375, 0.5, 0.625, 0.5, 0.625, 0.75, 0.375, 0.75, 0.375, 0.75, 0.625, 0.75, 0.625, 1.0, 0.375, 1.0, 0.125, 0.5, 0.375, 0.5, 0.375, 0.75, 0.125, 0.75, 0.625, 0.5, 0.875, 0.5, 0.875, 0.75, 0.625, 0.75, 0.375, 0.0, 0.625, 0.0, 0.625, 0.25, 0.375, 0.25, 0.375, 0.25, 0.625, 0.25, 0.625, 0.5, 0.375, 0.5, 0.375, 0.5, 0.625, 0.5, 0.625, 0.75, 0.375, 0.75, 0.375, 0.75, 0.625, 0.75, 0.625, 1.0, 0.375, 1.0, 0.125, 0.5, 0.375, 0.5, 0.375, 0.75, 0.125, 0.75, 0.625, 0.5, 0.875, 0.5, 0.875, 0.75, 0.625, 0.75, 0.375, 0.0, 0.625, 0.0, 0.625, 0.25, 0.375, 0.25, 0.375, 0.25, 0.625, 0.25, 0.625, 0.5, 0.375, 0.5, 0.375, 0.5, 0.625, 0.5, 0.625, 0.75, 0.375, 0.75, 0.375, 0.75, 0.625, 0.75, 0.625, 1.0, 0.375, 1.0, 0.125, 0.5, 0.375, 0.5, 0.375, 0.75, 0.125, 0.75, 0.625, 0.5, 0.875, 0.5, 0.875, 0.75, 0.625, 0.75, 0.375, 0.0, 0.625, 0.0, 0.625, 0.25, 0.375, 0.25, 0.375, 0.25, 0.625, 0.25, 0.625, 0.5, 0.375, 0.5, 0.375, 0.5, 0.625, 0.5, 0.625, 0.75, 0.375, 0.75, 0.375, 0.75, 0.625, 0.75, 0.625, 1.0, 0.375, 1.0, 0.125, 0.5, 0.375, 0.5, 0.375, 0.75, 0.125, 0.75, 0.625, 0.5, 0.875, 0.5, 0.875, 0.75, 0.625, 0.75, 0.375, 0.0, 0.625, 0.0, 0.625, 0.25, 0.375, 0.25, 0.375, 0.25, 0.625, 0.25, 0.625, 0.5, 0.375, 0.5, 0.375, 0.5, 0.625, 0.5, 0.625, 0.75, 0.375, 0.75, 0.375, 0.75, 0.625, 0.75, 0.625, 1.0, 0.375, 1.0, 0.125, 0.5, 0.375, 0.5, 0.375, 0.75, 0.125, 0.75, 0.625, 0.5, 0.875, 0.5, 0.875, 0.75, 0.625, 0.75, 0.375, 0.0, 0.625, 0.0, 0.625, 0.25, 0.375, 0.25, 0.375, 0.25, 0.625, 0.25, 0.625, 0.5, 0.375, 0.5, 0.375, 0.5, 0.625, 0.5, 0.625, 0.75, 0.375, 0.75, 0.375, 0.75, 0.625, 0.75, 0.625, 1.0, 0.375, 1.0, 0.125, 0.5, 0.375, 0.5, 0.375, 0.75, 0.125, 0.75, 0.625, 0.5, 0.875, 0.5, 0.875, 0.75, 0.625, 0.75, 0.375, 0.0, 0.625, 0.0, 0.625, 0.25, 0.375, 0.25, 0.375, 0.25, 0.625, 0.25, 0.625, 0.5, 0.375, 0.5, 0.375, 0.5, 0.625, 0.5, 0.625, 0.75, 0.375, 0.75, 0.375, 0.75, 0.625, 0.75, 0.625, 1.0, 0.375, 1.0, 0.125, 0.5, 0.375, 0.5, 0.375, 0.75, 0.125, 0.75, 0.625, 0.5, 0.875, 0.5, 0.875, 0.75, 0.625, 0.75, 0.375, 0.67, 0.625, 0.67, 0.625, 0.75, 0.375, 0.75, 0.375, 0.75, 0.375, 0.67, 0.375, 0.67, 0.375, 0.75, 0.375, 0.67, 0.625, 0.67, 0.625, 0.67, 0.375, 0.67, 0.625, 0.75, 0.375, 0.75, 0.375, 0.75, 0.625, 0.75])
me_cube_002.materials.append(mat_material_001)
me_cube_002.use_remesh_fix_poles = True
me_cube_002.use_remesh_preserve_attributes = False
me_cube_002.update()
me_plane = bpy.data.meshes.new('Plane')
me_plane.from_pydata([(-1.0, -1.0, 0.0), (1.0, -1.0, 0.0), (-1.0, 1.0, 0.0), (1.0, 1.0, 0.0)], [], [(0, 1, 3, 2)])
_uv = me_plane.uv_layers.new(name='UVMap')
_uv.uv.foreach_set('vector', [0.0, 0.0, 1.0, 0.0, 1.0, 1.0, 0.0, 1.0])
me_plane.materials.append(mat_material_013)
me_plane.use_remesh_fix_poles = True
me_plane.use_remesh_preserve_attributes = False
me_plane.update()

# ---- curves / text
txt_text = bpy.data.curves.new('Text', 'FONT')
txt_text.dimensions = '2D'
txt_text.body = 'YamaBookAir'
txt_text.extrude = 0.2

# ---- objects
ob_cube = bpy.data.objects.new('Cube', me_cube)
ob_light = bpy.data.objects.new('Light', light_light)
ob_camera = bpy.data.objects.new('Camera', cam_camera)
ob_cube_001 = bpy.data.objects.new('Cube.001', me_cube_001)
ob_cube_002 = bpy.data.objects.new('Cube.002', me_cube_002)
ob_yamabookair = bpy.data.objects.new('YamaBookAir ', txt_text)
ob_plane = bpy.data.objects.new('Plane', me_plane)

# ---- transforms, parenting, visibility, modifiers, constraints
ob_cube.location = (0.0, 0.0, 0.0)
ob_cube.lock_rotations_4d = False
ob_cube.empty_display_type = 'ARROWS'
ob_cube.lineart.crease_threshold = 0.0
ob_light.location = (3.996, 2.521, 10.04)
ob_light.rotation_euler = (0.6503, 0.05522, 1.866)
ob_light.lock_rotations_4d = False
ob_light.empty_display_type = 'ARROWS'
ob_light.color = (0.0, 0.0, 0.0, 0.0)
ob_light.lineart.crease_threshold = 0.0
ob_camera.location = (7.359, -6.926, 4.958)
ob_camera.rotation_euler = (1.109, 0.0, 0.8149)
ob_camera.lock_rotations_4d = False
ob_camera.empty_display_type = 'ARROWS'
ob_camera.color = (0.0, 0.0, 0.0, 0.0)
ob_camera.display_type = 'WIRE'
ob_camera.lineart.crease_threshold = 0.0
ob_cube_001.location = (-1.946e-16, -1.414, 0.8766)
ob_cube_001.rotation_euler = (-1.103, 1.982e-16, -1.219e-16)
ob_cube_001.lock_rotations_4d = False
ob_cube_001.empty_display_type = 'ARROWS'
ob_cube_001.lineart.crease_threshold = 0.0
ob_cube_002.location = (-1.002, -0.6857, 0.02752)
ob_cube_002.scale = (0.06711, 0.06711, 0.02832)
ob_yamabookair.location = (0.2593, -0.9537, 0.04178)
ob_yamabookair.rotation_euler = (4.262, 3.142, 0.0)
ob_yamabookair.scale = (0.08173, 0.08173, 0.08173)
ob_plane.location = (-2.113, -0.9775, -0.03816)
ob_plane.scale = (8.998, 8.998, 8.998)

# ---- collection membership
col_collection.objects.link(ob_cube)
col_collection.objects.link(ob_light)
col_collection.objects.link(ob_camera)
col_collection.objects.link(ob_cube_001)
col_collection.objects.link(ob_cube_002)
col_collection.objects.link(ob_yamabookair)
col_collection.objects.link(ob_plane)

# ---- scene / render settings (as saved in the file)
scene.camera = ob_camera
scene.frame_start = 1; scene.frame_end = 250; scene.frame_set(1)
scene.render.engine = 'BLENDER_EEVEE_NEXT'
scene.cycles.sampling_pattern = 'TABULATED_SOBOL'
scene.cycles.use_light_tree = False
scene.eevee.use_raytracing = True
scene.view_settings.view_transform = 'Filmic'
bpy.context.view_layer.update()
